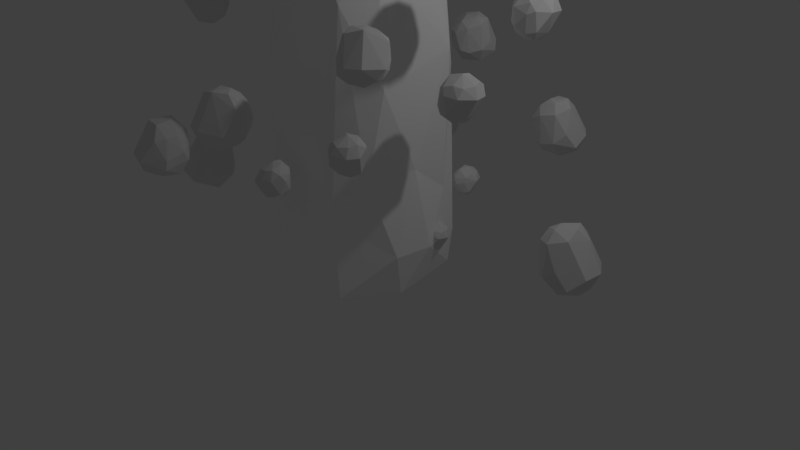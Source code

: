 # Source: totem.blend  (saved by Blender 2.79.0; exported with 4.5.12 LTS)
import bpy
from mathutils import Matrix  # noqa: F401  (used for matrix-valued properties, if any)

bpy.ops.wm.read_factory_settings(use_empty=True)
scene = bpy.context.scene
scene.name = 'Scene'

# ---- collections
col_collection_1 = bpy.data.collections.new('Collection 1'); scene.collection.children.link(col_collection_1)

# ---- materials (node trees are filled in below, after node groups)
mat_totem_satellite = bpy.data.materials.new('totem satellite')
mat_totem_satellite.alpha_threshold = 0.0
mat_totem_satellite.use_transparent_shadow = False
mat_totem_satellite.roughness = 0.5
mat_totem = bpy.data.materials.new('totem')
mat_totem.alpha_threshold = 0.0
mat_totem.use_transparent_shadow = False
mat_totem.diffuse_color = (1.0, 1.0, 1.0, 1.0)
mat_totem.roughness = 0.5
mat_totem.specular_intensity = 1.0
mat_totem.line_color = (0.0, 0.0, 0.0, 1.0)

# ---- material node trees

# ---- world
world_world = bpy.data.worlds.new('World'); scene.world = world_world
world_world.color = (0.05088, 0.05088, 0.05088)
world_world.use_sun_shadow = False
world_world.sun_shadow_jitter_overblur = 0.0
world_world.cycles.sampling_method = 'MANUAL'

# ---- cameras
cam_camera = bpy.data.cameras.new('Camera')
cam_camera.clip_end = 100.0
cam_camera.lens = 35.0
cam_camera.sensor_width = 32.0
cam_camera.sensor_height = 18.0
cam_camera.ortho_scale = 7.314
cam_camera.dof.focus_distance = 0.0
cam_camera.dof.aperture_fstop = 128.0

# ---- lights
light_lamp = bpy.data.lights.new('Lamp', 'POINT')
light_lamp.transmission_factor = 0.0
light_lamp.cutoff_distance = 30.0
light_lamp.energy = 100.0
light_lamp.shadow_buffer_clip_start = 1.001
light_lamp.shadow_soft_size = 0.1
light_lamp.shadow_maximum_resolution = 0.006
light_lamp.use_absolute_resolution = True

# ---- meshes
me_icosphere_001 = bpy.data.meshes.new('Icosphere.001')
me_icosphere_001.from_pydata([(2.824, -0.3736, -0.2176), (2.957, 0.271, -0.1037), (2.992, -0.2753, -0.07666), (2.49, 0.0526, -0.3716), (2.656, -0.2019, -0.3874), (2.722, -0.01536, -0.4207), (2.788, 0.2334, -0.2886), (2.981, -0.06755, -0.273), (2.944, 0.1523, -0.2582), (2.907, -0.2223, -0.3078), (2.544, -0.1655, 0.3691), (2.709, 0.1721, 0.3587), (2.396, 0.02903, 0.2776), (2.744, -0.2569, 0.3176), (2.818, -0.008538, 0.3797), (2.544, 0.02444, 0.3762), (2.737, 0.3301, 0.1941), (2.333, -0.01128, -0.1771), (2.357, 0.1447, -0.1415), (2.323, 0.08491, 0.09071), (2.614, 0.35, -0.07441), (2.586, 0.3145, 0.215), (2.637, 0.3241, -0.2121), (2.396, 0.2356, 0.001598), (2.454, 0.228, 0.2204), (2.393, -0.1416, -0.2167), (2.67, -0.3777, -0.0195), (2.367, -0.111, 0.1872), (3.07, -0.03979, -0.07363), (2.515, -0.3247, -0.1572), (2.519, -0.2919, 0.244), (-2.824, 0.3736, -0.2176), (-2.957, -0.271, -0.1037), (-2.992, 0.2753, -0.07666), (-2.49, -0.0526, -0.3716), (-2.656, 0.2019, -0.3874), (-2.722, 0.01536, -0.4207), (-2.788, -0.2334, -0.2886), (-2.981, 0.06755, -0.273), (-2.944, -0.1523, -0.2582), (-2.907, 0.2223, -0.3078), (-2.705, -0.3543, -0.1237), (-2.544, 0.1655, 0.3691), (-2.709, -0.1721, 0.3587), (-2.405, -0.03007, 0.2884), (-2.744, 0.2569, 0.3176), (-2.766, 0.06299, 0.3943), (-2.544, -0.02444, 0.3762), (-2.737, -0.3301, 0.1941), (-2.333, 0.01128, -0.1771), (-2.567, -0.3314, -0.07173), (-2.357, -0.1447, -0.1415), (-2.323, -0.08588, 0.09046), (-2.617, -0.2938, -0.2416), (-2.569, -0.3038, 0.2304), (-2.393, -0.2237, 0.1358), (-2.393, 0.1416, -0.2167), (-2.67, 0.3777, -0.0195), (-2.367, 0.111, 0.1872), (-2.895, -0.003403, 0.2587), (-3.07, 0.03979, -0.07363), (-2.515, 0.3247, -0.1572), (-2.519, 0.2919, 0.244), (2.111, 1.42, 0.694), (1.818, 1.93, 0.7958), (2.164, 1.585, 0.8199), (1.635, 1.508, 0.5565), (1.896, 1.435, 0.5424), (1.831, 1.6, 0.5126), (1.728, 1.805, 0.6307), (2.035, 1.718, 0.6446), (1.88, 1.843, 0.6577), (2.077, 1.571, 0.6134), (1.8, 1.394, 1.218), (1.711, 1.717, 1.209), (1.586, 1.436, 1.136), (1.988, 1.451, 1.172), (1.89, 1.66, 1.227), (1.688, 1.521, 1.224), (1.636, 1.84, 1.062), (1.568, 1.372, 0.7302), (1.491, 1.491, 0.762), (1.504, 1.43, 0.9693), (1.542, 1.78, 0.8219), (1.545, 1.74, 1.08), (1.573, 1.776, 0.6989), (1.464, 1.575, 0.8898), (1.507, 1.604, 1.085), (1.685, 1.32, 0.6948), (2.01, 1.326, 0.8709), (1.649, 1.325, 1.055), (2.078, 1.789, 0.8226), (1.875, 1.27, 0.748), (1.858, 1.294, 1.106), (-2.111, -1.42, 0.694), (-1.818, -1.93, 0.7958), (-2.164, -1.585, 0.8199), (-1.635, -1.508, 0.5565), (-1.896, -1.435, 0.5424), (-1.831, -1.6, 0.5126), (-1.728, -1.805, 0.6307), (-2.035, -1.718, 0.6446), (-1.88, -1.843, 0.6577), (-2.077, -1.571, 0.6134), (-1.6, -1.837, 0.7779), (-1.8, -1.394, 1.218), (-1.711, -1.717, 1.209), (-1.592, -1.442, 1.146), (-1.988, -1.451, 1.172), (-1.888, -1.593, 1.24), (-1.688, -1.521, 1.224), (-1.636, -1.84, 1.062), (-1.568, -1.372, 0.7302), (-1.522, -1.74, 0.8243), (-1.491, -1.491, 0.762), (-1.503, -1.431, 0.9691), (-1.578, -1.744, 0.6726), (-1.539, -1.722, 1.094), (-1.469, -1.565, 1.01), (-1.685, -1.32, 0.6948), (-2.01, -1.326, 0.8709), (-1.649, -1.325, 1.055), (-1.935, -1.714, 1.119), (-2.078, -1.789, 0.8226), (-1.875, -1.27, 0.748), (-1.858, -1.294, 1.106), (0.5725, 2.198, 1.508), (0.07536, 2.366, 1.599), (0.511, 2.34, 1.62), (0.2025, 1.976, 1.385), (0.42, 2.082, 1.373), (0.279, 2.153, 1.346), (0.08857, 2.229, 1.451), (0.3457, 2.353, 1.464), (0.168, 2.345, 1.476), (0.4609, 2.279, 1.436), (0.3803, 1.997, 1.976), (0.1294, 2.16, 1.968), (0.2119, 1.899, 1.903), (0.4722, 2.146, 1.935), (0.2829, 2.229, 1.984), (0.23, 2.016, 1.981), (0.007121, 2.199, 1.836), (0.2376, 1.845, 1.54), (0.1165, 1.879, 1.569), (0.1605, 1.846, 1.754), (-0.02075, 2.103, 1.622), (0.004624, 2.077, 1.853), (0.001961, 2.118, 1.512), (0.04842, 1.919, 1.683), (0.06011, 1.964, 1.857), (0.3466, 1.88, 1.509), (0.5606, 2.076, 1.666), (0.3198, 1.862, 1.831), (0.3324, 2.426, 1.623), (0.5034, 1.958, 1.556), (0.4778, 1.964, 1.876), (-0.5725, -2.198, 1.508), (-0.07536, -2.366, 1.599), (-0.511, -2.34, 1.62), (-0.2025, -1.976, 1.385), (-0.42, -2.082, 1.373), (-0.279, -2.153, 1.346), (-0.08857, -2.229, 1.451), (-0.3457, -2.353, 1.464), (-0.168, -2.345, 1.476), (-0.4609, -2.279, 1.436), (0.01524, -2.175, 1.583), (-0.3803, -1.997, 1.976), (-0.1294, -2.16, 1.968), (-0.212, -1.906, 1.912), (-0.4722, -2.146, 1.935), (-0.3209, -2.183, 1.996), (-0.23, -2.016, 1.981), (-0.007121, -2.199, 1.836), (-0.2376, -1.845, 1.54), (0.01064, -2.064, 1.624), (-0.1165, -1.879, 1.569), (-0.1597, -1.846, 1.754), (-0.02402, -2.1, 1.489), (-0.01142, -2.063, 1.865), (-0.05759, -1.916, 1.79), (-0.3466, -1.88, 1.509), (-0.5606, -2.076, 1.666), (-0.3198, -1.862, 1.831), (-0.2811, -2.291, 1.888), (-0.3324, -2.426, 1.623), (-0.5034, -1.958, 1.556), (-0.4778, -1.964, 1.876), (-0.9169, 1.809, 2.235), (-1.349, 1.628, 2.316), (-1.042, 1.868, 2.335), (-1.033, 1.442, 2.125), (-0.9499, 1.641, 2.114), (-1.086, 1.605, 2.09), (-1.259, 1.544, 2.184), (-1.16, 1.778, 2.196), (-1.274, 1.668, 2.206), (-1.039, 1.797, 2.171), (-0.9263, 1.561, 2.653), (-1.191, 1.522, 2.645), (-0.9812, 1.396, 2.588), (-0.953, 1.715, 2.616), (-1.129, 1.658, 2.66), (-1.038, 1.485, 2.658), (-1.295, 1.475, 2.528), (-0.9321, 1.375, 2.264), (-1.033, 1.326, 2.289), (-0.9844, 1.33, 2.454), (-1.257, 1.395, 2.337), (-1.225, 1.393, 2.543), (-1.251, 1.418, 2.239), (-1.103, 1.313, 2.391), (-1.121, 1.35, 2.547), (-0.8797, 1.463, 2.236), (-0.8525, 1.72, 2.376), (-0.8872, 1.435, 2.523), (-1.212, 1.82, 2.337), (-0.821, 1.608, 2.278), (-0.8419, 1.597, 2.564), (0.9169, -1.809, 2.235), (1.349, -1.628, 2.316), (1.042, -1.868, 2.335), (1.033, -1.442, 2.125), (0.9499, -1.641, 2.114), (1.086, -1.605, 2.09), (1.259, -1.544, 2.184), (1.16, -1.778, 2.196), (1.274, -1.668, 2.206), (1.039, -1.797, 2.171), (1.297, -1.446, 2.302), (0.9263, -1.561, 2.653), (1.191, -1.522, 2.645), (0.9854, -1.401, 2.595), (0.953, -1.715, 2.616), (1.076, -1.65, 2.671), (1.038, -1.485, 2.658), (1.295, -1.475, 2.528), (0.9321, -1.375, 2.264), (1.228, -1.375, 2.339), (1.033, -1.326, 2.289), (0.985, -1.33, 2.454), (1.226, -1.419, 2.218), (1.212, -1.387, 2.554), (1.094, -1.316, 2.487), (0.8797, -1.463, 2.236), (0.8525, -1.72, 2.376), (0.8872, -1.435, 2.523), (1.167, -1.699, 2.574), (1.212, -1.82, 2.337), (0.821, -1.608, 2.278), (0.8419, -1.597, 2.564), (-1.683, 0.6685, 2.884), (-1.865, 0.2915, 2.956), (-1.802, 0.6338, 2.974), (-1.544, 0.3539, 2.786), (-1.606, 0.5364, 2.776), (-1.676, 0.4318, 2.755), (-1.755, 0.2886, 2.839), (-1.828, 0.5041, 2.849), (-1.839, 0.3628, 2.858), (-1.758, 0.5881, 2.827), (-1.543, 0.4967, 3.257), (-1.697, 0.3141, 3.25), (-1.482, 0.3538, 3.199), (-1.652, 0.584, 3.224), (-1.736, 0.4423, 3.264), (-1.572, 0.3796, 3.262), (-1.739, 0.2211, 3.146), (-1.437, 0.3689, 2.91), (-1.476, 0.2764, 2.932), (-1.445, 0.3079, 3.08), (-1.666, 0.1897, 2.975), (-1.643, 0.2073, 3.159), (-1.676, 0.2092, 2.888), (-1.514, 0.2264, 3.023), (-1.548, 0.2401, 3.162), (-1.454, 0.4586, 2.885), (-1.588, 0.6471, 3.01), (-1.442, 0.4356, 3.141), (-1.887, 0.5008, 2.976), (-1.5, 0.5903, 2.922), (-1.508, 0.5707, 3.177), (1.683, -0.6685, 2.884), (1.865, -0.2915, 2.956), (1.802, -0.6338, 2.974), (1.544, -0.3539, 2.786), (1.606, -0.5364, 2.776), (1.676, -0.4318, 2.755), (1.755, -0.2886, 2.839), (1.828, -0.5041, 2.849), (1.839, -0.3628, 2.858), (1.758, -0.5881, 2.827), (1.723, -0.2012, 2.944), (1.543, -0.4967, 3.257), (1.697, -0.3141, 3.25), (1.488, -0.3546, 3.206), (1.652, -0.584, 3.224), (1.696, -0.4679, 3.273), (1.572, -0.3796, 3.262), (1.739, -0.2211, 3.146), (1.437, -0.3689, 2.91), (1.634, -0.1939, 2.977), (1.476, -0.2764, 2.932), (1.445, -0.3074, 3.08), (1.659, -0.2248, 2.869), (1.631, -0.2112, 3.169), (1.51, -0.2334, 3.109), (1.454, -0.4586, 2.885), (1.588, -0.6471, 3.01), (1.442, -0.4356, 3.141), (1.786, -0.447, 3.187), (1.887, -0.5008, 2.976), (1.5, -0.5903, 2.922), (1.508, -0.5707, 3.177), (-1.522, -0.5482, 3.464), (-1.42, -0.9077, 3.528), (-1.58, -0.6414, 3.544), (-1.242, -0.676, 3.376), (-1.392, -0.5908, 3.367), (-1.377, -0.7022, 3.348), (-1.345, -0.8449, 3.423), (-1.521, -0.7435, 3.432), (-1.445, -0.8446, 3.441), (-1.524, -0.6462, 3.412), (-1.326, -0.58, 3.797), (-1.321, -0.7932, 3.791), (-1.201, -0.6396, 3.745), (-1.451, -0.586, 3.767), (-1.423, -0.7305, 3.803), (-1.277, -0.6758, 3.801), (-1.294, -0.8804, 3.697), (-1.179, -0.6028, 3.487), (-1.151, -0.6877, 3.507), (-1.149, -0.6486, 3.639), (-1.227, -0.8583, 3.545), (-1.222, -0.8332, 3.709), (-1.245, -0.8511, 3.467), (-1.147, -0.7438, 3.588), (-1.178, -0.755, 3.712), (-1.244, -0.5528, 3.464), (-1.445, -0.5059, 3.576), (-1.223, -0.5614, 3.693), (-1.559, -0.7807, 3.545), (-1.353, -0.4921, 3.498), (-1.346, -0.5097, 3.726), (1.522, 0.5482, 3.464), (1.42, 0.9077, 3.528), (1.58, 0.6414, 3.544), (1.242, 0.676, 3.376), (1.392, 0.5908, 3.367), (1.377, 0.7022, 3.348), (1.345, 0.8449, 3.423), (1.521, 0.7435, 3.432), (1.445, 0.8446, 3.441), (1.524, 0.6462, 3.412), (1.272, 0.8842, 3.517), (1.326, 0.58, 3.797), (1.321, 0.7932, 3.791), (1.205, 0.6425, 3.751), (1.451, 0.586, 3.767), (1.411, 0.6896, 3.811), (1.277, 0.6758, 3.801), (1.294, 0.8804, 3.697), (1.179, 0.6028, 3.487), (1.208, 0.8367, 3.546), (1.151, 0.6877, 3.507), (1.149, 0.6491, 3.638), (1.243, 0.8308, 3.45), (1.216, 0.8232, 3.718), (1.149, 0.737, 3.664), (1.244, 0.5528, 3.464), (1.445, 0.5059, 3.576), (1.223, 0.5614, 3.693), (1.459, 0.7567, 3.734), (1.559, 0.7807, 3.545), (1.353, 0.4921, 3.498), (1.346, 0.5097, 3.726), (-0.694, -1.267, 3.981), (-0.4135, -1.447, 4.039), (-0.6781, -1.364, 4.053), (-0.4313, -1.187, 3.903), (-0.5819, -1.218, 3.895), (-0.5059, -1.284, 3.878), (-0.4004, -1.361, 3.945), (-0.578, -1.397, 3.953), (-0.4673, -1.419, 3.961), (-0.6377, -1.334, 3.935), (-0.5442, -1.172, 4.279), (-0.4149, -1.312, 4.273), (-0.4253, -1.138, 4.232), (-0.6241, -1.25, 4.252), (-0.5202, -1.33, 4.284), (-0.4545, -1.207, 4.282), (-0.3454, -1.354, 4.19), (-0.4327, -1.101, 4.002), (-0.3633, -1.141, 4.02), (-0.3853, -1.113, 4.137), (-0.3134, -1.3, 4.054), (-0.3251, -1.28, 4.2), (-0.3298, -1.306, 3.984), (-0.3276, -1.176, 4.092), (-0.3417, -1.202, 4.203), (-0.5053, -1.105, 3.982), (-0.6677, -1.193, 4.082), (-0.4861, -1.099, 4.186), (-0.5812, -1.444, 4.054), (-0.6141, -1.129, 4.012), (-0.5994, -1.137, 4.215), (0.694, 1.267, 3.981), (0.4135, 1.447, 4.039), (0.6781, 1.364, 4.053), (0.4313, 1.187, 3.903), (0.5819, 1.218, 3.895), (0.5059, 1.284, 3.878), (0.4004, 1.361, 3.945), (0.578, 1.397, 3.953), (0.4673, 1.419, 3.961), (0.6377, 1.334, 3.935), (0.328, 1.344, 4.029), (0.5442, 1.172, 4.279), (0.4149, 1.312, 4.273), (0.4264, 1.142, 4.238), (0.6241, 1.25, 4.252), (0.5364, 1.296, 4.291), (0.4545, 1.207, 4.282), (0.3454, 1.354, 4.19), (0.4327, 1.101, 4.002), (0.3136, 1.274, 4.055), (0.3633, 1.141, 4.02), (0.3849, 1.114, 4.137), (0.3406, 1.291, 3.969), (0.327, 1.27, 4.208), (0.3327, 1.172, 4.16), (0.5053, 1.105, 3.982), (0.6677, 1.193, 4.082), (0.4861, 1.099, 4.186), (0.5287, 1.369, 4.223), (0.5812, 1.444, 4.054), (0.6141, 1.129, 4.012), (0.5994, 1.137, 4.215), (0.2846, -1.258, 4.443), (0.5791, -1.213, 4.495), (0.3527, -1.313, 4.507), (0.4132, -1.049, 4.374), (0.3311, -1.159, 4.366), (0.4207, -1.158, 4.351), (0.5367, -1.147, 4.411), (0.4392, -1.276, 4.418), (0.5267, -1.226, 4.425), (0.3619, -1.269, 4.402), (0.329, -1.106, 4.709), (0.4982, -1.123, 4.704), (0.3884, -1.013, 4.667), (0.3215, -1.205, 4.686), (0.4386, -1.198, 4.714), (0.4097, -1.076, 4.712), (0.5698, -1.111, 4.63), (0.3614, -0.9924, 4.462), (0.4314, -0.978, 4.478), (0.4006, -0.9728, 4.583), (0.5589, -1.055, 4.508), (0.5395, -1.049, 4.639), (0.5514, -1.069, 4.446), (0.4762, -0.9805, 4.543), (0.4819, -1.006, 4.642), (0.3155, -1.038, 4.444), (0.2587, -1.193, 4.533), (0.3244, -1.022, 4.627), (0.465, -1.31, 4.508), (0.2568, -1.119, 4.471), (0.2714, -1.115, 4.652), (-0.2846, 1.258, 4.443), (-0.5791, 1.213, 4.495), (-0.3527, 1.313, 4.507), (-0.4132, 1.049, 4.374), (-0.3311, 1.159, 4.366), (-0.4207, 1.158, 4.351), (-0.5367, 1.147, 4.411), (-0.4392, 1.276, 4.418), (-0.5267, 1.226, 4.425), (-0.3619, 1.269, 4.402), (-0.575, 1.093, 4.486), (-0.329, 1.106, 4.709), (-0.4982, 1.123, 4.704), (-0.3903, 1.017, 4.672), (-0.3215, 1.205, 4.686), (-0.4074, 1.184, 4.72), (-0.4097, 1.076, 4.712), (-0.5698, 1.111, 4.63), (-0.3614, 0.9924, 4.462), (-0.5436, 1.038, 4.509), (-0.4314, 0.978, 4.478), (-0.401, 0.9728, 4.583), (-0.5356, 1.065, 4.432), (-0.5322, 1.043, 4.646), (-0.4706, 0.9811, 4.603), (-0.3155, 1.038, 4.444), (-0.2587, 1.193, 4.533), (-0.3244, 1.022, 4.627), (-0.4558, 1.229, 4.659), (-0.465, 1.31, 4.508), (-0.2568, 1.119, 4.471), (-0.2714, 1.115, 4.652), (0.9342, -0.6733, 4.856), (1.105, -0.4691, 4.902), (1.013, -0.6703, 4.913), (0.8969, -0.4577, 4.794), (0.907, -0.5799, 4.787), (0.9665, -0.5262, 4.774), (1.038, -0.4502, 4.827), (1.049, -0.5943, 4.834), (1.077, -0.5089, 4.84), (0.9928, -0.6353, 4.819), (0.8742, -0.5455, 5.093), (0.9975, -0.4569, 5.089), (0.8589, -0.4481, 5.056), (0.9279, -0.6163, 5.072), (1.002, -0.542, 5.097), (0.9106, -0.4779, 5.096), (1.038, -0.4061, 5.022), (0.8287, -0.4503, 4.872), (0.8669, -0.3993, 4.887), (0.8433, -0.414, 4.981), (0.9979, -0.3754, 4.914), (0.9812, -0.3827, 5.031), (1.001, -0.3889, 4.858), (0.8984, -0.3745, 4.945), (0.9174, -0.3882, 5.033), (0.8251, -0.5082, 4.856), (0.8786, -0.6453, 4.936), (0.8217, -0.4923, 5.02), (1.086, -0.6015, 4.914), (0.8333, -0.5966, 4.88), (0.841, -0.5857, 5.043), (-0.9342, 0.6733, 4.856), (-1.105, 0.4691, 4.902), (-1.013, 0.6703, 4.913), (-0.8969, 0.4577, 4.794), (-0.907, 0.5799, 4.787), (-0.9665, 0.5262, 4.774), (-1.038, 0.4502, 4.827), (-1.049, 0.5943, 4.834), (-1.077, 0.5089, 4.84), (-0.9928, 0.6353, 4.819), (-1.031, 0.3913, 4.894), (-0.8742, 0.5455, 5.093), (-0.9975, 0.4569, 5.089), (-0.8623, 0.4494, 5.06), (-0.9279, 0.6163, 5.072), (-0.9729, 0.5515, 5.103), (-0.9106, 0.4779, 5.096), (-1.038, 0.4061, 5.022), (-0.8287, 0.4503, 4.872), (-0.9776, 0.373, 4.915), (-0.8669, 0.3993, 4.887), (-0.8436, 0.4137, 4.98), (-0.9882, 0.396, 4.846), (-0.9729, 0.3832, 5.037), (-0.8951, 0.3782, 4.999), (-0.8251, 0.5082, 4.856), (-0.8786, 0.6453, 4.936), (-0.8217, 0.4923, 5.02), (-1.032, 0.5526, 5.048), (-1.086, 0.6015, 4.914), (-0.8333, 0.5966, 4.88), (-0.841, 0.5857, 5.043), (1.023, 0.1019, 5.224), (1.016, 0.3394, 5.266), (1.074, 0.1503, 5.275), (0.8707, 0.2241, 5.169), (0.9498, 0.1484, 5.163), (0.9578, 0.2194, 5.151), (0.9604, 0.3123, 5.199), (1.053, 0.2225, 5.204), (1.022, 0.2966, 5.21), (1.04, 0.162, 5.192), (0.9075, 0.1519, 5.436), (0.9376, 0.2841, 5.432), (0.8396, 0.2081, 5.403), (0.9853, 0.1363, 5.418), (0.9907, 0.2297, 5.44), (0.8919, 0.2187, 5.439), (0.9346, 0.342, 5.373), (0.8207, 0.1887, 5.239), (0.8162, 0.2455, 5.252), (0.8091, 0.2216, 5.336), (0.8897, 0.3389, 5.276), (0.8828, 0.3241, 5.381), (0.8997, 0.3316, 5.226), (0.8226, 0.2807, 5.304), (0.8434, 0.2828, 5.383), (0.8526, 0.1479, 5.225), (0.9694, 0.0878, 5.296), (0.8409, 0.1565, 5.371), (1.082, 0.2396, 5.276), (0.9104, 0.09356, 5.246), (0.9091, 0.1054, 5.391), (-1.023, -0.1019, 5.224), (-1.016, -0.3394, 5.266), (-1.074, -0.1503, 5.275), (-0.8707, -0.2241, 5.169), (-0.9498, -0.1484, 5.163), (-0.9578, -0.2194, 5.151), (-0.9604, -0.3123, 5.199), (-1.053, -0.2225, 5.204), (-1.022, -0.2966, 5.21), (-1.04, -0.162, 5.192), (-0.9212, -0.3479, 5.258), (-0.9075, -0.1519, 5.436), (-0.9376, -0.2841, 5.432), (-0.8427, -0.2092, 5.407), (-0.9853, -0.1363, 5.418), (-0.9771, -0.2063, 5.445), (-0.8919, -0.2187, 5.439), (-0.9346, -0.342, 5.373), (-0.8207, -0.1887, 5.239), (-0.8747, -0.3285, 5.277), (-0.8162, -0.2455, 5.252), (-0.8091, -0.222, 5.336), (-0.8954, -0.3194, 5.216), (-0.8776, -0.3189, 5.386), (-0.8225, -0.2762, 5.352), (-0.8526, -0.1479, 5.225), (-0.9694, -0.0878, 5.296), (-0.8409, -0.1565, 5.371), (-1.017, -0.2403, 5.396), (-1.082, -0.2396, 5.276), (-0.9104, -0.09356, 5.246), (-0.9091, -0.1054, 5.391)], [], [(9, 2, 0), (10, 14, 15), (14, 13, 2), (14, 28, 1), (2, 13, 0), (6, 8, 5), (7, 8, 28), (27, 12, 19), (9, 5, 7), (28, 14, 2), (21, 11, 16), (14, 1, 16), (2, 7, 28), (25, 29, 27), (17, 27, 19), (5, 3, 6), (22, 6, 3), (6, 1, 8), (5, 9, 4), (18, 19, 23), (1, 28, 8), (20, 16, 1), (2, 9, 7), (1, 22, 20), (6, 22, 1), (24, 11, 21), (16, 20, 21), (14, 16, 11), (24, 15, 11), (22, 18, 23), (19, 18, 17), (19, 24, 23), (20, 22, 23), (3, 18, 22), (3, 17, 18), (13, 10, 30), (15, 12, 10), (15, 14, 11), (5, 8, 7), (14, 10, 13), (12, 27, 10), (10, 27, 30), (21, 20, 23), (15, 24, 12), (19, 12, 24), (23, 24, 21), (17, 3, 25), (4, 3, 5), (4, 25, 3), (25, 4, 29), (0, 4, 9), (13, 26, 0), (4, 0, 29), (13, 30, 26), (26, 30, 29), (27, 29, 30), (17, 25, 27), (29, 0, 26), (40, 33, 31), (42, 46, 47), (59, 45, 33), (59, 60, 32), (33, 45, 31), (37, 39, 36), (38, 39, 60), (40, 36, 38), (60, 59, 33), (46, 59, 43), (54, 43, 48), (59, 32, 48), (33, 38, 60), (56, 61, 58), (49, 58, 52), (36, 34, 37), (53, 37, 34), (41, 37, 53), (37, 32, 39), (52, 58, 44), (36, 40, 35), (51, 52, 55), (32, 60, 39), (41, 48, 32), (33, 40, 38), (37, 41, 32), (48, 41, 54), (59, 48, 43), (54, 47, 43), (54, 41, 50), (50, 51, 55), (53, 51, 50), (52, 51, 49), (50, 41, 53), (34, 51, 53), (34, 49, 51), (45, 59, 46), (45, 42, 62), (44, 47, 54), (47, 44, 42), (47, 46, 43), (36, 39, 38), (46, 42, 45), (44, 58, 42), (42, 58, 62), (54, 50, 55), (44, 55, 52), (55, 44, 54), (49, 34, 56), (35, 34, 36), (35, 56, 34), (56, 35, 61), (31, 35, 40), (45, 57, 31), (35, 31, 61), (45, 62, 57), (57, 62, 61), (58, 61, 62), (49, 56, 58), (61, 31, 57), (72, 65, 63), (73, 77, 78), (77, 76, 65), (77, 91, 64), (65, 76, 63), (69, 71, 68), (70, 71, 91), (90, 75, 82), (72, 68, 70), (91, 77, 65), (84, 74, 79), (77, 64, 79), (65, 70, 91), (88, 92, 90), (80, 90, 82), (68, 66, 69), (85, 69, 66), (69, 64, 71), (68, 72, 67), (81, 82, 86), (64, 91, 71), (83, 79, 64), (65, 72, 70), (64, 85, 83), (69, 85, 64), (87, 74, 84), (79, 83, 84), (77, 79, 74), (87, 78, 74), (85, 81, 86), (82, 81, 80), (82, 87, 86), (83, 85, 86), (66, 81, 85), (66, 80, 81), (76, 73, 93), (78, 75, 73), (78, 77, 74), (68, 71, 70), (77, 73, 76), (75, 90, 73), (73, 90, 93), (84, 83, 86), (78, 87, 75), (82, 75, 87), (86, 87, 84), (80, 66, 88), (67, 66, 68), (67, 88, 66), (88, 67, 92), (63, 67, 72), (76, 89, 63), (67, 63, 92), (76, 93, 89), (89, 93, 92), (90, 92, 93), (80, 88, 90), (92, 63, 89), (103, 96, 94), (105, 109, 110), (122, 108, 96), (122, 123, 95), (96, 108, 94), (100, 102, 99), (101, 102, 123), (103, 99, 101), (123, 122, 96), (109, 122, 106), (117, 106, 111), (122, 95, 111), (96, 101, 123), (119, 124, 121), (112, 121, 115), (99, 97, 100), (116, 100, 97), (104, 100, 116), (100, 95, 102), (115, 121, 107), (99, 103, 98), (114, 115, 118), (95, 123, 102), (104, 111, 95), (96, 103, 101), (100, 104, 95), (111, 104, 117), (122, 111, 106), (117, 110, 106), (117, 104, 113), (113, 114, 118), (116, 114, 113), (115, 114, 112), (113, 104, 116), (97, 114, 116), (97, 112, 114), (108, 122, 109), (108, 105, 125), (107, 110, 117), (110, 107, 105), (110, 109, 106), (99, 102, 101), (109, 105, 108), (107, 121, 105), (105, 121, 125), (117, 113, 118), (107, 118, 115), (118, 107, 117), (112, 97, 119), (98, 97, 99), (98, 119, 97), (119, 98, 124), (94, 98, 103), (108, 120, 94), (98, 94, 124), (108, 125, 120), (120, 125, 124), (121, 124, 125), (112, 119, 121), (124, 94, 120), (135, 128, 126), (136, 140, 141), (140, 139, 128), (140, 154, 127), (128, 139, 126), (132, 134, 131), (133, 134, 154), (153, 138, 145), (135, 131, 133), (154, 140, 128), (147, 137, 142), (140, 127, 142), (128, 133, 154), (151, 155, 153), (143, 153, 145), (131, 129, 132), (148, 132, 129), (132, 127, 134), (131, 135, 130), (144, 145, 149), (127, 154, 134), (146, 142, 127), (128, 135, 133), (127, 148, 146), (132, 148, 127), (150, 137, 147), (142, 146, 147), (140, 142, 137), (150, 141, 137), (148, 144, 149), (145, 144, 143), (145, 150, 149), (146, 148, 149), (129, 144, 148), (129, 143, 144), (139, 136, 156), (141, 138, 136), (141, 140, 137), (131, 134, 133), (140, 136, 139), (138, 153, 136), (136, 153, 156), (147, 146, 149), (141, 150, 138), (145, 138, 150), (149, 150, 147), (143, 129, 151), (130, 129, 131), (130, 151, 129), (151, 130, 155), (126, 130, 135), (139, 152, 126), (130, 126, 155), (139, 156, 152), (152, 156, 155), (153, 155, 156), (143, 151, 153), (155, 126, 152), (166, 159, 157), (168, 172, 173), (185, 171, 159), (185, 186, 158), (159, 171, 157), (163, 165, 162), (164, 165, 186), (166, 162, 164), (186, 185, 159), (172, 185, 169), (180, 169, 174), (185, 158, 174), (159, 164, 186), (182, 187, 184), (175, 184, 178), (162, 160, 163), (179, 163, 160), (167, 163, 179), (163, 158, 165), (178, 184, 170), (162, 166, 161), (177, 178, 181), (158, 186, 165), (167, 174, 158), (159, 166, 164), (163, 167, 158), (174, 167, 180), (185, 174, 169), (180, 173, 169), (180, 167, 176), (176, 177, 181), (179, 177, 176), (178, 177, 175), (176, 167, 179), (160, 177, 179), (160, 175, 177), (171, 185, 172), (171, 168, 188), (170, 173, 180), (173, 170, 168), (173, 172, 169), (162, 165, 164), (172, 168, 171), (170, 184, 168), (168, 184, 188), (180, 176, 181), (170, 181, 178), (181, 170, 180), (175, 160, 182), (161, 160, 162), (161, 182, 160), (182, 161, 187), (157, 161, 166), (171, 183, 157), (161, 157, 187), (171, 188, 183), (183, 188, 187), (184, 187, 188), (175, 182, 184), (187, 157, 183), (198, 191, 189), (199, 203, 204), (203, 202, 191), (203, 217, 190), (191, 202, 189), (195, 197, 194), (196, 197, 217), (216, 201, 208), (198, 194, 196), (217, 203, 191), (210, 200, 205), (203, 190, 205), (191, 196, 217), (214, 218, 216), (206, 216, 208), (194, 192, 195), (211, 195, 192), (195, 190, 197), (194, 198, 193), (207, 208, 212), (190, 217, 197), (209, 205, 190), (191, 198, 196), (190, 211, 209), (195, 211, 190), (213, 200, 210), (205, 209, 210), (203, 205, 200), (213, 204, 200), (211, 207, 212), (208, 207, 206), (208, 213, 212), (209, 211, 212), (192, 207, 211), (192, 206, 207), (202, 199, 219), (204, 201, 199), (204, 203, 200), (194, 197, 196), (203, 199, 202), (201, 216, 199), (199, 216, 219), (210, 209, 212), (204, 213, 201), (208, 201, 213), (212, 213, 210), (206, 192, 214), (193, 192, 194), (193, 214, 192), (214, 193, 218), (189, 193, 198), (202, 215, 189), (193, 189, 218), (202, 219, 215), (215, 219, 218), (216, 218, 219), (206, 214, 216), (218, 189, 215), (229, 222, 220), (231, 235, 236), (248, 234, 222), (248, 249, 221), (222, 234, 220), (226, 228, 225), (227, 228, 249), (229, 225, 227), (249, 248, 222), (235, 248, 232), (243, 232, 237), (248, 221, 237), (222, 227, 249), (245, 250, 247), (238, 247, 241), (225, 223, 226), (242, 226, 223), (230, 226, 242), (226, 221, 228), (241, 247, 233), (225, 229, 224), (240, 241, 244), (221, 249, 228), (230, 237, 221), (222, 229, 227), (226, 230, 221), (237, 230, 243), (248, 237, 232), (243, 236, 232), (243, 230, 239), (239, 240, 244), (242, 240, 239), (241, 240, 238), (239, 230, 242), (223, 240, 242), (223, 238, 240), (234, 248, 235), (234, 231, 251), (233, 236, 243), (236, 233, 231), (236, 235, 232), (225, 228, 227), (235, 231, 234), (233, 247, 231), (231, 247, 251), (243, 239, 244), (233, 244, 241), (244, 233, 243), (238, 223, 245), (224, 223, 225), (224, 245, 223), (245, 224, 250), (220, 224, 229), (234, 246, 220), (224, 220, 250), (234, 251, 246), (246, 251, 250), (247, 250, 251), (238, 245, 247), (250, 220, 246), (261, 254, 252), (262, 266, 267), (266, 265, 254), (266, 280, 253), (254, 265, 252), (258, 260, 257), (259, 260, 280), (279, 264, 271), (261, 257, 259), (280, 266, 254), (273, 263, 268), (266, 253, 268), (254, 259, 280), (277, 281, 279), (269, 279, 271), (257, 255, 258), (274, 258, 255), (258, 253, 260), (257, 261, 256), (270, 271, 275), (253, 280, 260), (272, 268, 253), (254, 261, 259), (253, 274, 272), (258, 274, 253), (276, 263, 273), (268, 272, 273), (266, 268, 263), (276, 267, 263), (274, 270, 275), (271, 270, 269), (271, 276, 275), (272, 274, 275), (255, 270, 274), (255, 269, 270), (265, 262, 282), (267, 264, 262), (267, 266, 263), (257, 260, 259), (266, 262, 265), (264, 279, 262), (262, 279, 282), (273, 272, 275), (267, 276, 264), (271, 264, 276), (275, 276, 273), (269, 255, 277), (256, 255, 257), (256, 277, 255), (277, 256, 281), (252, 256, 261), (265, 278, 252), (256, 252, 281), (265, 282, 278), (278, 282, 281), (279, 281, 282), (269, 277, 279), (281, 252, 278), (292, 285, 283), (294, 298, 299), (311, 297, 285), (311, 312, 284), (285, 297, 283), (289, 291, 288), (290, 291, 312), (292, 288, 290), (312, 311, 285), (298, 311, 295), (306, 295, 300), (311, 284, 300), (285, 290, 312), (308, 313, 310), (301, 310, 304), (288, 286, 289), (305, 289, 286), (293, 289, 305), (289, 284, 291), (304, 310, 296), (288, 292, 287), (303, 304, 307), (284, 312, 291), (293, 300, 284), (285, 292, 290), (289, 293, 284), (300, 293, 306), (311, 300, 295), (306, 299, 295), (306, 293, 302), (302, 303, 307), (305, 303, 302), (304, 303, 301), (302, 293, 305), (286, 303, 305), (286, 301, 303), (297, 311, 298), (297, 294, 314), (296, 299, 306), (299, 296, 294), (299, 298, 295), (288, 291, 290), (298, 294, 297), (296, 310, 294), (294, 310, 314), (306, 302, 307), (296, 307, 304), (307, 296, 306), (301, 286, 308), (287, 286, 288), (287, 308, 286), (308, 287, 313), (283, 287, 292), (297, 309, 283), (287, 283, 313), (297, 314, 309), (309, 314, 313), (310, 313, 314), (301, 308, 310), (313, 283, 309), (324, 317, 315), (325, 329, 330), (329, 328, 317), (329, 343, 316), (317, 328, 315), (321, 323, 320), (322, 323, 343), (342, 327, 334), (324, 320, 322), (343, 329, 317), (336, 326, 331), (329, 316, 331), (317, 322, 343), (340, 344, 342), (332, 342, 334), (320, 318, 321), (337, 321, 318), (321, 316, 323), (320, 324, 319), (333, 334, 338), (316, 343, 323), (335, 331, 316), (317, 324, 322), (316, 337, 335), (321, 337, 316), (339, 326, 336), (331, 335, 336), (329, 331, 326), (339, 330, 326), (337, 333, 338), (334, 333, 332), (334, 339, 338), (335, 337, 338), (318, 333, 337), (318, 332, 333), (328, 325, 345), (330, 327, 325), (330, 329, 326), (320, 323, 322), (329, 325, 328), (327, 342, 325), (325, 342, 345), (336, 335, 338), (330, 339, 327), (334, 327, 339), (338, 339, 336), (332, 318, 340), (319, 318, 320), (319, 340, 318), (340, 319, 344), (315, 319, 324), (328, 341, 315), (319, 315, 344), (328, 345, 341), (341, 345, 344), (342, 344, 345), (332, 340, 342), (344, 315, 341), (355, 348, 346), (357, 361, 362), (374, 360, 348), (374, 375, 347), (348, 360, 346), (352, 354, 351), (353, 354, 375), (355, 351, 353), (375, 374, 348), (361, 374, 358), (369, 358, 363), (374, 347, 363), (348, 353, 375), (371, 376, 373), (364, 373, 367), (351, 349, 352), (368, 352, 349), (356, 352, 368), (352, 347, 354), (367, 373, 359), (351, 355, 350), (366, 367, 370), (347, 375, 354), (356, 363, 347), (348, 355, 353), (352, 356, 347), (363, 356, 369), (374, 363, 358), (369, 362, 358), (369, 356, 365), (365, 366, 370), (368, 366, 365), (367, 366, 364), (365, 356, 368), (349, 366, 368), (349, 364, 366), (360, 374, 361), (360, 357, 377), (359, 362, 369), (362, 359, 357), (362, 361, 358), (351, 354, 353), (361, 357, 360), (359, 373, 357), (357, 373, 377), (369, 365, 370), (359, 370, 367), (370, 359, 369), (364, 349, 371), (350, 349, 351), (350, 371, 349), (371, 350, 376), (346, 350, 355), (360, 372, 346), (350, 346, 376), (360, 377, 372), (372, 377, 376), (373, 376, 377), (364, 371, 373), (376, 346, 372), (387, 380, 378), (388, 392, 393), (392, 391, 380), (392, 406, 379), (380, 391, 378), (384, 386, 383), (385, 386, 406), (405, 390, 397), (387, 383, 385), (406, 392, 380), (399, 389, 394), (392, 379, 394), (380, 385, 406), (403, 407, 405), (395, 405, 397), (383, 381, 384), (400, 384, 381), (384, 379, 386), (383, 387, 382), (396, 397, 401), (379, 406, 386), (398, 394, 379), (380, 387, 385), (379, 400, 398), (384, 400, 379), (402, 389, 399), (394, 398, 399), (392, 394, 389), (402, 393, 389), (400, 396, 401), (397, 396, 395), (397, 402, 401), (398, 400, 401), (381, 396, 400), (381, 395, 396), (391, 388, 408), (393, 390, 388), (393, 392, 389), (383, 386, 385), (392, 388, 391), (390, 405, 388), (388, 405, 408), (399, 398, 401), (393, 402, 390), (397, 390, 402), (401, 402, 399), (395, 381, 403), (382, 381, 383), (382, 403, 381), (403, 382, 407), (378, 382, 387), (391, 404, 378), (382, 378, 407), (391, 408, 404), (404, 408, 407), (405, 407, 408), (395, 403, 405), (407, 378, 404), (418, 411, 409), (420, 424, 425), (437, 423, 411), (437, 438, 410), (411, 423, 409), (415, 417, 414), (416, 417, 438), (418, 414, 416), (438, 437, 411), (424, 437, 421), (432, 421, 426), (437, 410, 426), (411, 416, 438), (434, 439, 436), (427, 436, 430), (414, 412, 415), (431, 415, 412), (419, 415, 431), (415, 410, 417), (430, 436, 422), (414, 418, 413), (429, 430, 433), (410, 438, 417), (419, 426, 410), (411, 418, 416), (415, 419, 410), (426, 419, 432), (437, 426, 421), (432, 425, 421), (432, 419, 428), (428, 429, 433), (431, 429, 428), (430, 429, 427), (428, 419, 431), (412, 429, 431), (412, 427, 429), (423, 437, 424), (423, 420, 440), (422, 425, 432), (425, 422, 420), (425, 424, 421), (414, 417, 416), (424, 420, 423), (422, 436, 420), (420, 436, 440), (432, 428, 433), (422, 433, 430), (433, 422, 432), (427, 412, 434), (413, 412, 414), (413, 434, 412), (434, 413, 439), (409, 413, 418), (423, 435, 409), (413, 409, 439), (423, 440, 435), (435, 440, 439), (436, 439, 440), (427, 434, 436), (439, 409, 435), (450, 443, 441), (451, 455, 456), (455, 454, 443), (455, 469, 442), (443, 454, 441), (447, 449, 446), (448, 449, 469), (468, 453, 460), (450, 446, 448), (469, 455, 443), (462, 452, 457), (455, 442, 457), (443, 448, 469), (466, 470, 468), (458, 468, 460), (446, 444, 447), (463, 447, 444), (447, 442, 449), (446, 450, 445), (459, 460, 464), (442, 469, 449), (461, 457, 442), (443, 450, 448), (442, 463, 461), (447, 463, 442), (465, 452, 462), (457, 461, 462), (455, 457, 452), (465, 456, 452), (463, 459, 464), (460, 459, 458), (460, 465, 464), (461, 463, 464), (444, 459, 463), (444, 458, 459), (454, 451, 471), (456, 453, 451), (456, 455, 452), (446, 449, 448), (455, 451, 454), (453, 468, 451), (451, 468, 471), (462, 461, 464), (456, 465, 453), (460, 453, 465), (464, 465, 462), (458, 444, 466), (445, 444, 446), (445, 466, 444), (466, 445, 470), (441, 445, 450), (454, 467, 441), (445, 441, 470), (454, 471, 467), (467, 471, 470), (468, 470, 471), (458, 466, 468), (470, 441, 467), (481, 474, 472), (483, 487, 488), (500, 486, 474), (500, 501, 473), (474, 486, 472), (478, 480, 477), (479, 480, 501), (481, 477, 479), (501, 500, 474), (487, 500, 484), (495, 484, 489), (500, 473, 489), (474, 479, 501), (497, 502, 499), (490, 499, 493), (477, 475, 478), (494, 478, 475), (482, 478, 494), (478, 473, 480), (493, 499, 485), (477, 481, 476), (492, 493, 496), (473, 501, 480), (482, 489, 473), (474, 481, 479), (478, 482, 473), (489, 482, 495), (500, 489, 484), (495, 488, 484), (495, 482, 491), (491, 492, 496), (494, 492, 491), (493, 492, 490), (491, 482, 494), (475, 492, 494), (475, 490, 492), (486, 500, 487), (486, 483, 503), (485, 488, 495), (488, 485, 483), (488, 487, 484), (477, 480, 479), (487, 483, 486), (485, 499, 483), (483, 499, 503), (495, 491, 496), (485, 496, 493), (496, 485, 495), (490, 475, 497), (476, 475, 477), (476, 497, 475), (497, 476, 502), (472, 476, 481), (486, 498, 472), (476, 472, 502), (486, 503, 498), (498, 503, 502), (499, 502, 503), (490, 497, 499), (502, 472, 498), (513, 506, 504), (514, 518, 519), (518, 517, 506), (518, 532, 505), (506, 517, 504), (510, 512, 509), (511, 512, 532), (531, 516, 523), (513, 509, 511), (532, 518, 506), (525, 515, 520), (518, 505, 520), (506, 511, 532), (529, 533, 531), (521, 531, 523), (509, 507, 510), (526, 510, 507), (510, 505, 512), (509, 513, 508), (522, 523, 527), (505, 532, 512), (524, 520, 505), (506, 513, 511), (505, 526, 524), (510, 526, 505), (528, 515, 525), (520, 524, 525), (518, 520, 515), (528, 519, 515), (526, 522, 527), (523, 522, 521), (523, 528, 527), (524, 526, 527), (507, 522, 526), (507, 521, 522), (517, 514, 534), (519, 516, 514), (519, 518, 515), (509, 512, 511), (518, 514, 517), (516, 531, 514), (514, 531, 534), (525, 524, 527), (519, 528, 516), (523, 516, 528), (527, 528, 525), (521, 507, 529), (508, 507, 509), (508, 529, 507), (529, 508, 533), (504, 508, 513), (517, 530, 504), (508, 504, 533), (517, 534, 530), (530, 534, 533), (531, 533, 534), (521, 529, 531), (533, 504, 530), (544, 537, 535), (546, 550, 551), (563, 549, 537), (563, 564, 536), (537, 549, 535), (541, 543, 540), (542, 543, 564), (544, 540, 542), (564, 563, 537), (550, 563, 547), (558, 547, 552), (563, 536, 552), (537, 542, 564), (560, 565, 562), (553, 562, 556), (540, 538, 541), (557, 541, 538), (545, 541, 557), (541, 536, 543), (556, 562, 548), (540, 544, 539), (555, 556, 559), (536, 564, 543), (545, 552, 536), (537, 544, 542), (541, 545, 536), (552, 545, 558), (563, 552, 547), (558, 551, 547), (558, 545, 554), (554, 555, 559), (557, 555, 554), (556, 555, 553), (554, 545, 557), (538, 555, 557), (538, 553, 555), (549, 563, 550), (549, 546, 566), (548, 551, 558), (551, 548, 546), (551, 550, 547), (540, 543, 542), (550, 546, 549), (548, 562, 546), (546, 562, 566), (558, 554, 559), (548, 559, 556), (559, 548, 558), (553, 538, 560), (539, 538, 540), (539, 560, 538), (560, 539, 565), (535, 539, 544), (549, 561, 535), (539, 535, 565), (549, 566, 561), (561, 566, 565), (562, 565, 566), (553, 560, 562), (565, 535, 561), (576, 569, 567), (577, 581, 582), (581, 580, 569), (581, 595, 568), (569, 580, 567), (573, 575, 572), (574, 575, 595), (594, 579, 586), (576, 572, 574), (595, 581, 569), (588, 578, 583), (581, 568, 583), (569, 574, 595), (592, 596, 594), (584, 594, 586), (572, 570, 573), (589, 573, 570), (573, 568, 575), (572, 576, 571), (585, 586, 590), (568, 595, 575), (587, 583, 568), (569, 576, 574), (568, 589, 587), (573, 589, 568), (591, 578, 588), (583, 587, 588), (581, 583, 578), (591, 582, 578), (589, 585, 590), (586, 585, 584), (586, 591, 590), (587, 589, 590), (570, 585, 589), (570, 584, 585), (580, 577, 597), (582, 579, 577), (582, 581, 578), (572, 575, 574), (581, 577, 580), (579, 594, 577), (577, 594, 597), (588, 587, 590), (582, 591, 579), (586, 579, 591), (590, 591, 588), (584, 570, 592), (571, 570, 572), (571, 592, 570), (592, 571, 596), (567, 571, 576), (580, 593, 567), (571, 567, 596), (580, 597, 593), (593, 597, 596), (594, 596, 597), (584, 592, 594), (596, 567, 593), (607, 600, 598), (609, 613, 614), (626, 612, 600), (626, 627, 599), (600, 612, 598), (604, 606, 603), (605, 606, 627), (607, 603, 605), (627, 626, 600), (613, 626, 610), (621, 610, 615), (626, 599, 615), (600, 605, 627), (623, 628, 625), (616, 625, 619), (603, 601, 604), (620, 604, 601), (608, 604, 620), (604, 599, 606), (619, 625, 611), (603, 607, 602), (618, 619, 622), (599, 627, 606), (608, 615, 599), (600, 607, 605), (604, 608, 599), (615, 608, 621), (626, 615, 610), (621, 614, 610), (621, 608, 617), (617, 618, 622), (620, 618, 617), (619, 618, 616), (617, 608, 620), (601, 618, 620), (601, 616, 618), (612, 626, 613), (612, 609, 629), (611, 614, 621), (614, 611, 609), (614, 613, 610), (603, 606, 605), (613, 609, 612), (611, 625, 609), (609, 625, 629), (621, 617, 622), (611, 622, 619), (622, 611, 621), (616, 601, 623), (602, 601, 603), (602, 623, 601), (623, 602, 628), (598, 602, 607), (612, 624, 598), (602, 598, 628), (612, 629, 624), (624, 629, 628), (625, 628, 629), (616, 623, 625), (628, 598, 624)])
me_icosphere_001.materials.append(mat_totem_satellite)
me_icosphere_001.use_remesh_preserve_volume = False
me_icosphere_001.use_remesh_preserve_attributes = False
me_icosphere_001.use_mirror_vertex_groups = False
me_icosphere_001.update()
me_icosphere = bpy.data.meshes.new('Icosphere')
me_icosphere.from_pydata([(2.824, -0.3736, -0.2176), (2.957, 0.271, -0.1037), (2.992, -0.2753, -0.07666), (2.49, 0.0526, -0.3716), (2.656, -0.2019, -0.3874), (2.722, -0.01536, -0.4207), (2.788, 0.2334, -0.2886), (2.981, -0.06755, -0.273), (2.944, 0.1523, -0.2582), (2.907, -0.2223, -0.3078), (2.544, -0.1655, 0.3691), (2.709, 0.1721, 0.3587), (2.396, 0.02903, 0.2776), (2.744, -0.2569, 0.3176), (2.818, -0.008538, 0.3797), (2.544, 0.02444, 0.3762), (2.737, 0.3301, 0.1941), (2.333, -0.01128, -0.1771), (2.357, 0.1447, -0.1415), (2.323, 0.08491, 0.09071), (2.614, 0.35, -0.07441), (2.586, 0.3145, 0.215), (2.637, 0.3241, -0.2121), (2.396, 0.2356, 0.001598), (2.454, 0.228, 0.2204), (2.393, -0.1416, -0.2167), (2.67, -0.3777, -0.0195), (2.367, -0.111, 0.1872), (3.07, -0.03979, -0.07363), (2.515, -0.3247, -0.1572), (2.519, -0.2919, 0.244), (-2.824, 0.3736, -0.2176), (-2.957, -0.271, -0.1037), (-2.992, 0.2753, -0.07666), (-2.49, -0.0526, -0.3716), (-2.656, 0.2019, -0.3874), (-2.722, 0.01536, -0.4207), (-2.788, -0.2334, -0.2886), (-2.981, 0.06755, -0.273), (-2.944, -0.1523, -0.2582), (-2.907, 0.2223, -0.3078), (-2.705, -0.3543, -0.1237), (-2.544, 0.1655, 0.3691), (-2.709, -0.1721, 0.3587), (-2.405, -0.03007, 0.2884), (-2.744, 0.2569, 0.3176), (-2.766, 0.06299, 0.3943), (-2.544, -0.02444, 0.3762), (-2.737, -0.3301, 0.1941), (-2.333, 0.01128, -0.1771), (-2.567, -0.3314, -0.07173), (-2.357, -0.1447, -0.1415), (-2.323, -0.08588, 0.09046), (-2.617, -0.2938, -0.2416), (-2.569, -0.3038, 0.2304), (-2.393, -0.2237, 0.1358), (-2.393, 0.1416, -0.2167), (-2.67, 0.3777, -0.0195), (-2.367, 0.111, 0.1872), (-2.895, -0.003403, 0.2587), (-3.07, 0.03979, -0.07363), (-2.515, 0.3247, -0.1572), (-2.519, 0.2919, 0.244), (2.111, 1.42, 0.694), (1.818, 1.93, 0.7958), (2.164, 1.585, 0.8199), (1.635, 1.508, 0.5565), (1.896, 1.435, 0.5424), (1.831, 1.6, 0.5126), (1.728, 1.805, 0.6307), (2.035, 1.718, 0.6446), (1.88, 1.843, 0.6577), (2.077, 1.571, 0.6134), (1.8, 1.394, 1.218), (1.711, 1.717, 1.209), (1.586, 1.436, 1.136), (1.988, 1.451, 1.172), (1.89, 1.66, 1.227), (1.688, 1.521, 1.224), (1.636, 1.84, 1.062), (1.568, 1.372, 0.7302), (1.491, 1.491, 0.762), (1.504, 1.43, 0.9693), (1.542, 1.78, 0.8219), (1.545, 1.74, 1.08), (1.573, 1.776, 0.6989), (1.464, 1.575, 0.8898), (1.507, 1.604, 1.085), (1.685, 1.32, 0.6948), (2.01, 1.326, 0.8709), (1.649, 1.325, 1.055), (2.078, 1.789, 0.8226), (1.875, 1.27, 0.748), (1.858, 1.294, 1.106), (-2.111, -1.42, 0.694), (-1.818, -1.93, 0.7958), (-2.164, -1.585, 0.8199), (-1.635, -1.508, 0.5565), (-1.896, -1.435, 0.5424), (-1.831, -1.6, 0.5126), (-1.728, -1.805, 0.6307), (-2.035, -1.718, 0.6446), (-1.88, -1.843, 0.6577), (-2.077, -1.571, 0.6134), (-1.6, -1.837, 0.7779), (-1.8, -1.394, 1.218), (-1.711, -1.717, 1.209), (-1.592, -1.442, 1.146), (-1.988, -1.451, 1.172), (-1.888, -1.593, 1.24), (-1.688, -1.521, 1.224), (-1.636, -1.84, 1.062), (-1.568, -1.372, 0.7302), (-1.522, -1.74, 0.8243), (-1.491, -1.491, 0.762), (-1.503, -1.431, 0.9691), (-1.578, -1.744, 0.6726), (-1.539, -1.722, 1.094), (-1.469, -1.565, 1.01), (-1.685, -1.32, 0.6948), (-2.01, -1.326, 0.8709), (-1.649, -1.325, 1.055), (-1.935, -1.714, 1.119), (-2.078, -1.789, 0.8226), (-1.875, -1.27, 0.748), (-1.858, -1.294, 1.106), (0.5725, 2.198, 1.508), (0.07536, 2.366, 1.599), (0.511, 2.34, 1.62), (0.2025, 1.976, 1.385), (0.42, 2.082, 1.373), (0.279, 2.153, 1.346), (0.08857, 2.229, 1.451), (0.3457, 2.353, 1.464), (0.168, 2.345, 1.476), (0.4609, 2.279, 1.436), (0.3803, 1.997, 1.976), (0.1294, 2.16, 1.968), (0.2119, 1.899, 1.903), (0.4722, 2.146, 1.935), (0.2829, 2.229, 1.984), (0.23, 2.016, 1.981), (0.007121, 2.199, 1.836), (0.2376, 1.845, 1.54), (0.1165, 1.879, 1.569), (0.1605, 1.846, 1.754), (-0.02075, 2.103, 1.622), (0.004624, 2.077, 1.853), (0.001961, 2.118, 1.512), (0.04842, 1.919, 1.683), (0.06011, 1.964, 1.857), (0.3466, 1.88, 1.509), (0.5606, 2.076, 1.666), (0.3198, 1.862, 1.831), (0.3324, 2.426, 1.623), (0.5034, 1.958, 1.556), (0.4778, 1.964, 1.876), (-0.5725, -2.198, 1.508), (-0.07536, -2.366, 1.599), (-0.511, -2.34, 1.62), (-0.2025, -1.976, 1.385), (-0.42, -2.082, 1.373), (-0.279, -2.153, 1.346), (-0.08857, -2.229, 1.451), (-0.3457, -2.353, 1.464), (-0.168, -2.345, 1.476), (-0.4609, -2.279, 1.436), (0.01524, -2.175, 1.583), (-0.3803, -1.997, 1.976), (-0.1294, -2.16, 1.968), (-0.212, -1.906, 1.912), (-0.4722, -2.146, 1.935), (-0.3209, -2.183, 1.996), (-0.23, -2.016, 1.981), (-0.007121, -2.199, 1.836), (-0.2376, -1.845, 1.54), (0.01064, -2.064, 1.624), (-0.1165, -1.879, 1.569), (-0.1597, -1.846, 1.754), (-0.02402, -2.1, 1.489), (-0.01142, -2.063, 1.865), (-0.05759, -1.916, 1.79), (-0.3466, -1.88, 1.509), (-0.5606, -2.076, 1.666), (-0.3198, -1.862, 1.831), (-0.2811, -2.291, 1.888), (-0.3324, -2.426, 1.623), (-0.5034, -1.958, 1.556), (-0.4778, -1.964, 1.876), (-0.9169, 1.809, 2.235), (-1.349, 1.628, 2.316), (-1.042, 1.868, 2.335), (-1.033, 1.442, 2.125), (-0.9499, 1.641, 2.114), (-1.086, 1.605, 2.09), (-1.259, 1.544, 2.184), (-1.16, 1.778, 2.196), (-1.274, 1.668, 2.206), (-1.039, 1.797, 2.171), (-0.9263, 1.561, 2.653), (-1.191, 1.522, 2.645), (-0.9812, 1.396, 2.588), (-0.953, 1.715, 2.616), (-1.129, 1.658, 2.66), (-1.038, 1.485, 2.658), (-1.295, 1.475, 2.528), (-0.9321, 1.375, 2.264), (-1.033, 1.326, 2.289), (-0.9844, 1.33, 2.454), (-1.257, 1.395, 2.337), (-1.225, 1.393, 2.543), (-1.251, 1.418, 2.239), (-1.103, 1.313, 2.391), (-1.121, 1.35, 2.547), (-0.8797, 1.463, 2.236), (-0.8525, 1.72, 2.376), (-0.8872, 1.435, 2.523), (-1.212, 1.82, 2.337), (-0.821, 1.608, 2.278), (-0.8419, 1.597, 2.564), (0.9169, -1.809, 2.235), (1.349, -1.628, 2.316), (1.042, -1.868, 2.335), (1.033, -1.442, 2.125), (0.9499, -1.641, 2.114), (1.086, -1.605, 2.09), (1.259, -1.544, 2.184), (1.16, -1.778, 2.196), (1.274, -1.668, 2.206), (1.039, -1.797, 2.171), (1.297, -1.446, 2.302), (0.9263, -1.561, 2.653), (1.191, -1.522, 2.645), (0.9854, -1.401, 2.595), (0.953, -1.715, 2.616), (1.076, -1.65, 2.671), (1.038, -1.485, 2.658), (1.295, -1.475, 2.528), (0.9321, -1.375, 2.264), (1.228, -1.375, 2.339), (1.033, -1.326, 2.289), (0.985, -1.33, 2.454), (1.226, -1.419, 2.218), (1.212, -1.387, 2.554), (1.094, -1.316, 2.487), (0.8797, -1.463, 2.236), (0.8525, -1.72, 2.376), (0.8872, -1.435, 2.523), (1.167, -1.699, 2.574), (1.212, -1.82, 2.337), (0.821, -1.608, 2.278), (0.8419, -1.597, 2.564), (-1.683, 0.6685, 2.884), (-1.865, 0.2915, 2.956), (-1.802, 0.6338, 2.974), (-1.544, 0.3539, 2.786), (-1.606, 0.5364, 2.776), (-1.676, 0.4318, 2.755), (-1.755, 0.2886, 2.839), (-1.828, 0.5041, 2.849), (-1.839, 0.3628, 2.858), (-1.758, 0.5881, 2.827), (-1.543, 0.4967, 3.257), (-1.697, 0.3141, 3.25), (-1.482, 0.3538, 3.199), (-1.652, 0.584, 3.224), (-1.736, 0.4423, 3.264), (-1.572, 0.3796, 3.262), (-1.739, 0.2211, 3.146), (-1.437, 0.3689, 2.91), (-1.476, 0.2764, 2.932), (-1.445, 0.3079, 3.08), (-1.666, 0.1897, 2.975), (-1.643, 0.2073, 3.159), (-1.676, 0.2092, 2.888), (-1.514, 0.2264, 3.023), (-1.548, 0.2401, 3.162), (-1.454, 0.4586, 2.885), (-1.588, 0.6471, 3.01), (-1.442, 0.4356, 3.141), (-1.887, 0.5008, 2.976), (-1.5, 0.5903, 2.922), (-1.508, 0.5707, 3.177), (1.683, -0.6685, 2.884), (1.865, -0.2915, 2.956), (1.802, -0.6338, 2.974), (1.544, -0.3539, 2.786), (1.606, -0.5364, 2.776), (1.676, -0.4318, 2.755), (1.755, -0.2886, 2.839), (1.828, -0.5041, 2.849), (1.839, -0.3628, 2.858), (1.758, -0.5881, 2.827), (1.723, -0.2012, 2.944), (1.543, -0.4967, 3.257), (1.697, -0.3141, 3.25), (1.488, -0.3546, 3.206), (1.652, -0.584, 3.224), (1.696, -0.4679, 3.273), (1.572, -0.3796, 3.262), (1.739, -0.2211, 3.146), (1.437, -0.3689, 2.91), (1.634, -0.1939, 2.977), (1.476, -0.2764, 2.932), (1.445, -0.3074, 3.08), (1.659, -0.2248, 2.869), (1.631, -0.2112, 3.169), (1.51, -0.2334, 3.109), (1.454, -0.4586, 2.885), (1.588, -0.6471, 3.01), (1.442, -0.4356, 3.141), (1.786, -0.447, 3.187), (1.887, -0.5008, 2.976), (1.5, -0.5903, 2.922), (1.508, -0.5707, 3.177), (-1.522, -0.5482, 3.464), (-1.42, -0.9077, 3.528), (-1.58, -0.6414, 3.544), (-1.242, -0.676, 3.376), (-1.392, -0.5908, 3.367), (-1.377, -0.7022, 3.348), (-1.345, -0.8449, 3.423), (-1.521, -0.7435, 3.432), (-1.445, -0.8446, 3.441), (-1.524, -0.6462, 3.412), (-1.326, -0.58, 3.797), (-1.321, -0.7932, 3.791), (-1.201, -0.6396, 3.745), (-1.451, -0.586, 3.767), (-1.423, -0.7305, 3.803), (-1.277, -0.6758, 3.801), (-1.294, -0.8804, 3.697), (-1.179, -0.6028, 3.487), (-1.151, -0.6877, 3.507), (-1.149, -0.6486, 3.639), (-1.227, -0.8583, 3.545), (-1.222, -0.8332, 3.709), (-1.245, -0.8511, 3.467), (-1.147, -0.7438, 3.588), (-1.178, -0.755, 3.712), (-1.244, -0.5528, 3.464), (-1.445, -0.5059, 3.576), (-1.223, -0.5614, 3.693), (-1.559, -0.7807, 3.545), (-1.353, -0.4921, 3.498), (-1.346, -0.5097, 3.726), (1.522, 0.5482, 3.464), (1.42, 0.9077, 3.528), (1.58, 0.6414, 3.544), (1.242, 0.676, 3.376), (1.392, 0.5908, 3.367), (1.377, 0.7022, 3.348), (1.345, 0.8449, 3.423), (1.521, 0.7435, 3.432), (1.445, 0.8446, 3.441), (1.524, 0.6462, 3.412), (1.272, 0.8842, 3.517), (1.326, 0.58, 3.797), (1.321, 0.7932, 3.791), (1.205, 0.6425, 3.751), (1.451, 0.586, 3.767), (1.411, 0.6896, 3.811), (1.277, 0.6758, 3.801), (1.294, 0.8804, 3.697), (1.179, 0.6028, 3.487), (1.208, 0.8367, 3.546), (1.151, 0.6877, 3.507), (1.149, 0.6491, 3.638), (1.243, 0.8308, 3.45), (1.216, 0.8232, 3.718), (1.149, 0.737, 3.664), (1.244, 0.5528, 3.464), (1.445, 0.5059, 3.576), (1.223, 0.5614, 3.693), (1.459, 0.7567, 3.734), (1.559, 0.7807, 3.545), (1.353, 0.4921, 3.498), (1.346, 0.5097, 3.726), (-0.694, -1.267, 3.981), (-0.4135, -1.447, 4.039), (-0.6781, -1.364, 4.053), (-0.4313, -1.187, 3.903), (-0.5819, -1.218, 3.895), (-0.5059, -1.284, 3.878), (-0.4004, -1.361, 3.945), (-0.578, -1.397, 3.953), (-0.4673, -1.419, 3.961), (-0.6377, -1.334, 3.935), (-0.5442, -1.172, 4.279), (-0.4149, -1.312, 4.273), (-0.4253, -1.138, 4.232), (-0.6241, -1.25, 4.252), (-0.5202, -1.33, 4.284), (-0.4545, -1.207, 4.282), (-0.3454, -1.354, 4.19), (-0.4327, -1.101, 4.002), (-0.3633, -1.141, 4.02), (-0.3853, -1.113, 4.137), (-0.3134, -1.3, 4.054), (-0.3251, -1.28, 4.2), (-0.3298, -1.306, 3.984), (-0.3276, -1.176, 4.092), (-0.3417, -1.202, 4.203), (-0.5053, -1.105, 3.982), (-0.6677, -1.193, 4.082), (-0.4861, -1.099, 4.186), (-0.5812, -1.444, 4.054), (-0.6141, -1.129, 4.012), (-0.5994, -1.137, 4.215), (0.694, 1.267, 3.981), (0.4135, 1.447, 4.039), (0.6781, 1.364, 4.053), (0.4313, 1.187, 3.903), (0.5819, 1.218, 3.895), (0.5059, 1.284, 3.878), (0.4004, 1.361, 3.945), (0.578, 1.397, 3.953), (0.4673, 1.419, 3.961), (0.6377, 1.334, 3.935), (0.328, 1.344, 4.029), (0.5442, 1.172, 4.279), (0.4149, 1.312, 4.273), (0.4264, 1.142, 4.238), (0.6241, 1.25, 4.252), (0.5364, 1.296, 4.291), (0.4545, 1.207, 4.282), (0.3454, 1.354, 4.19), (0.4327, 1.101, 4.002), (0.3136, 1.274, 4.055), (0.3633, 1.141, 4.02), (0.3849, 1.114, 4.137), (0.3406, 1.291, 3.969), (0.327, 1.27, 4.208), (0.3327, 1.172, 4.16), (0.5053, 1.105, 3.982), (0.6677, 1.193, 4.082), (0.4861, 1.099, 4.186), (0.5287, 1.369, 4.223), (0.5812, 1.444, 4.054), (0.6141, 1.129, 4.012), (0.5994, 1.137, 4.215), (0.2846, -1.258, 4.443), (0.5791, -1.213, 4.495), (0.3527, -1.313, 4.507), (0.4132, -1.049, 4.374), (0.3311, -1.159, 4.366), (0.4207, -1.158, 4.351), (0.5367, -1.147, 4.411), (0.4392, -1.276, 4.418), (0.5267, -1.226, 4.425), (0.3619, -1.269, 4.402), (0.329, -1.106, 4.709), (0.4982, -1.123, 4.704), (0.3884, -1.013, 4.667), (0.3215, -1.205, 4.686), (0.4386, -1.198, 4.714), (0.4097, -1.076, 4.712), (0.5698, -1.111, 4.63), (0.3614, -0.9924, 4.462), (0.4314, -0.978, 4.478), (0.4006, -0.9728, 4.583), (0.5589, -1.055, 4.508), (0.5395, -1.049, 4.639), (0.5514, -1.069, 4.446), (0.4762, -0.9805, 4.543), (0.4819, -1.006, 4.642), (0.3155, -1.038, 4.444), (0.2587, -1.193, 4.533), (0.3244, -1.022, 4.627), (0.465, -1.31, 4.508), (0.2568, -1.119, 4.471), (0.2714, -1.115, 4.652), (-0.2846, 1.258, 4.443), (-0.5791, 1.213, 4.495), (-0.3527, 1.313, 4.507), (-0.4132, 1.049, 4.374), (-0.3311, 1.159, 4.366), (-0.4207, 1.158, 4.351), (-0.5367, 1.147, 4.411), (-0.4392, 1.276, 4.418), (-0.5267, 1.226, 4.425), (-0.3619, 1.269, 4.402), (-0.575, 1.093, 4.486), (-0.329, 1.106, 4.709), (-0.4982, 1.123, 4.704), (-0.3903, 1.017, 4.672), (-0.3215, 1.205, 4.686), (-0.4074, 1.184, 4.72), (-0.4097, 1.076, 4.712), (-0.5698, 1.111, 4.63), (-0.3614, 0.9924, 4.462), (-0.5436, 1.038, 4.509), (-0.4314, 0.978, 4.478), (-0.401, 0.9728, 4.583), (-0.5356, 1.065, 4.432), (-0.5322, 1.043, 4.646), (-0.4706, 0.9811, 4.603), (-0.3155, 1.038, 4.444), (-0.2587, 1.193, 4.533), (-0.3244, 1.022, 4.627), (-0.4558, 1.229, 4.659), (-0.465, 1.31, 4.508), (-0.2568, 1.119, 4.471), (-0.2714, 1.115, 4.652), (0.9342, -0.6733, 4.856), (1.105, -0.4691, 4.902), (1.013, -0.6703, 4.913), (0.8969, -0.4577, 4.794), (0.907, -0.5799, 4.787), (0.9665, -0.5262, 4.774), (1.038, -0.4502, 4.827), (1.049, -0.5943, 4.834), (1.077, -0.5089, 4.84), (0.9928, -0.6353, 4.819), (0.8742, -0.5455, 5.093), (0.9975, -0.4569, 5.089), (0.8589, -0.4481, 5.056), (0.9279, -0.6163, 5.072), (1.002, -0.542, 5.097), (0.9106, -0.4779, 5.096), (1.038, -0.4061, 5.022), (0.8287, -0.4503, 4.872), (0.8669, -0.3993, 4.887), (0.8433, -0.414, 4.981), (0.9979, -0.3754, 4.914), (0.9812, -0.3827, 5.031), (1.001, -0.3889, 4.858), (0.8984, -0.3745, 4.945), (0.9174, -0.3882, 5.033), (0.8251, -0.5082, 4.856), (0.8786, -0.6453, 4.936), (0.8217, -0.4923, 5.02), (1.086, -0.6015, 4.914), (0.8333, -0.5966, 4.88), (0.841, -0.5857, 5.043), (-0.9342, 0.6733, 4.856), (-1.105, 0.4691, 4.902), (-1.013, 0.6703, 4.913), (-0.8969, 0.4577, 4.794), (-0.907, 0.5799, 4.787), (-0.9665, 0.5262, 4.774), (-1.038, 0.4502, 4.827), (-1.049, 0.5943, 4.834), (-1.077, 0.5089, 4.84), (-0.9928, 0.6353, 4.819), (-1.031, 0.3913, 4.894), (-0.8742, 0.5455, 5.093), (-0.9975, 0.4569, 5.089), (-0.8623, 0.4494, 5.06), (-0.9279, 0.6163, 5.072), (-0.9729, 0.5515, 5.103), (-0.9106, 0.4779, 5.096), (-1.038, 0.4061, 5.022), (-0.8287, 0.4503, 4.872), (-0.9776, 0.373, 4.915), (-0.8669, 0.3993, 4.887), (-0.8436, 0.4137, 4.98), (-0.9882, 0.396, 4.846), (-0.9729, 0.3832, 5.037), (-0.8951, 0.3782, 4.999), (-0.8251, 0.5082, 4.856), (-0.8786, 0.6453, 4.936), (-0.8217, 0.4923, 5.02), (-1.032, 0.5526, 5.048), (-1.086, 0.6015, 4.914), (-0.8333, 0.5966, 4.88), (-0.841, 0.5857, 5.043), (1.023, 0.1019, 5.224), (1.016, 0.3394, 5.266), (1.074, 0.1503, 5.275), (0.8707, 0.2241, 5.169), (0.9498, 0.1484, 5.163), (0.9578, 0.2194, 5.151), (0.9604, 0.3123, 5.199), (1.053, 0.2225, 5.204), (1.022, 0.2966, 5.21), (1.04, 0.162, 5.192), (0.9075, 0.1519, 5.436), (0.9376, 0.2841, 5.432), (0.8396, 0.2081, 5.403), (0.9853, 0.1363, 5.418), (0.9907, 0.2297, 5.44), (0.8919, 0.2187, 5.439), (0.9346, 0.342, 5.373), (0.8207, 0.1887, 5.239), (0.8162, 0.2455, 5.252), (0.8091, 0.2216, 5.336), (0.8897, 0.3389, 5.276), (0.8828, 0.3241, 5.381), (0.8997, 0.3316, 5.226), (0.8226, 0.2807, 5.304), (0.8434, 0.2828, 5.383), (0.8526, 0.1479, 5.225), (0.9694, 0.0878, 5.296), (0.8409, 0.1565, 5.371), (1.082, 0.2396, 5.276), (0.9104, 0.09356, 5.246), (0.9091, 0.1054, 5.391), (-1.023, -0.1019, 5.224), (-1.016, -0.3394, 5.266), (-1.074, -0.1503, 5.275), (-0.8707, -0.2241, 5.169), (-0.9498, -0.1484, 5.163), (-0.9578, -0.2194, 5.151), (-0.9604, -0.3123, 5.199), (-1.053, -0.2225, 5.204), (-1.022, -0.2966, 5.21), (-1.04, -0.162, 5.192), (-0.9212, -0.3479, 5.258), (-0.9075, -0.1519, 5.436), (-0.9376, -0.2841, 5.432), (-0.8427, -0.2092, 5.407), (-0.9853, -0.1363, 5.418), (-0.9771, -0.2063, 5.445), (-0.8919, -0.2187, 5.439), (-0.9346, -0.342, 5.373), (-0.8207, -0.1887, 5.239), (-0.8747, -0.3285, 5.277), (-0.8162, -0.2455, 5.252), (-0.8091, -0.222, 5.336), (-0.8954, -0.3194, 5.216), (-0.8776, -0.3189, 5.386), (-0.8225, -0.2762, 5.352), (-0.8526, -0.1479, 5.225), (-0.9694, -0.0878, 5.296), (-0.8409, -0.1565, 5.371), (-1.017, -0.2403, 5.396), (-1.082, -0.2396, 5.276), (-0.9104, -0.09356, 5.246), (-0.9091, -0.1054, 5.391)], [], [(9, 2, 0), (10, 14, 15), (14, 13, 2), (14, 28, 1), (2, 13, 0), (6, 8, 5), (7, 8, 28), (27, 12, 19), (9, 5, 7), (28, 14, 2), (21, 11, 16), (14, 1, 16), (2, 7, 28), (25, 29, 27), (17, 27, 19), (5, 3, 6), (22, 6, 3), (6, 1, 8), (5, 9, 4), (18, 19, 23), (1, 28, 8), (20, 16, 1), (2, 9, 7), (1, 22, 20), (6, 22, 1), (24, 11, 21), (16, 20, 21), (14, 16, 11), (24, 15, 11), (22, 18, 23), (19, 18, 17), (19, 24, 23), (20, 22, 23), (3, 18, 22), (3, 17, 18), (13, 10, 30), (15, 12, 10), (15, 14, 11), (5, 8, 7), (14, 10, 13), (12, 27, 10), (10, 27, 30), (21, 20, 23), (15, 24, 12), (19, 12, 24), (23, 24, 21), (17, 3, 25), (4, 3, 5), (4, 25, 3), (25, 4, 29), (0, 4, 9), (13, 26, 0), (4, 0, 29), (13, 30, 26), (26, 30, 29), (27, 29, 30), (17, 25, 27), (29, 0, 26), (40, 33, 31), (42, 46, 47), (59, 45, 33), (59, 60, 32), (33, 45, 31), (37, 39, 36), (38, 39, 60), (40, 36, 38), (60, 59, 33), (46, 59, 43), (54, 43, 48), (59, 32, 48), (33, 38, 60), (56, 61, 58), (49, 58, 52), (36, 34, 37), (53, 37, 34), (41, 37, 53), (37, 32, 39), (52, 58, 44), (36, 40, 35), (51, 52, 55), (32, 60, 39), (41, 48, 32), (33, 40, 38), (37, 41, 32), (48, 41, 54), (59, 48, 43), (54, 47, 43), (54, 41, 50), (50, 51, 55), (53, 51, 50), (52, 51, 49), (50, 41, 53), (34, 51, 53), (34, 49, 51), (45, 59, 46), (45, 42, 62), (44, 47, 54), (47, 44, 42), (47, 46, 43), (36, 39, 38), (46, 42, 45), (44, 58, 42), (42, 58, 62), (54, 50, 55), (44, 55, 52), (55, 44, 54), (49, 34, 56), (35, 34, 36), (35, 56, 34), (56, 35, 61), (31, 35, 40), (45, 57, 31), (35, 31, 61), (45, 62, 57), (57, 62, 61), (58, 61, 62), (49, 56, 58), (61, 31, 57), (72, 65, 63), (73, 77, 78), (77, 76, 65), (77, 91, 64), (65, 76, 63), (69, 71, 68), (70, 71, 91), (90, 75, 82), (72, 68, 70), (91, 77, 65), (84, 74, 79), (77, 64, 79), (65, 70, 91), (88, 92, 90), (80, 90, 82), (68, 66, 69), (85, 69, 66), (69, 64, 71), (68, 72, 67), (81, 82, 86), (64, 91, 71), (83, 79, 64), (65, 72, 70), (64, 85, 83), (69, 85, 64), (87, 74, 84), (79, 83, 84), (77, 79, 74), (87, 78, 74), (85, 81, 86), (82, 81, 80), (82, 87, 86), (83, 85, 86), (66, 81, 85), (66, 80, 81), (76, 73, 93), (78, 75, 73), (78, 77, 74), (68, 71, 70), (77, 73, 76), (75, 90, 73), (73, 90, 93), (84, 83, 86), (78, 87, 75), (82, 75, 87), (86, 87, 84), (80, 66, 88), (67, 66, 68), (67, 88, 66), (88, 67, 92), (63, 67, 72), (76, 89, 63), (67, 63, 92), (76, 93, 89), (89, 93, 92), (90, 92, 93), (80, 88, 90), (92, 63, 89), (103, 96, 94), (105, 109, 110), (122, 108, 96), (122, 123, 95), (96, 108, 94), (100, 102, 99), (101, 102, 123), (103, 99, 101), (123, 122, 96), (109, 122, 106), (117, 106, 111), (122, 95, 111), (96, 101, 123), (119, 124, 121), (112, 121, 115), (99, 97, 100), (116, 100, 97), (104, 100, 116), (100, 95, 102), (115, 121, 107), (99, 103, 98), (114, 115, 118), (95, 123, 102), (104, 111, 95), (96, 103, 101), (100, 104, 95), (111, 104, 117), (122, 111, 106), (117, 110, 106), (117, 104, 113), (113, 114, 118), (116, 114, 113), (115, 114, 112), (113, 104, 116), (97, 114, 116), (97, 112, 114), (108, 122, 109), (108, 105, 125), (107, 110, 117), (110, 107, 105), (110, 109, 106), (99, 102, 101), (109, 105, 108), (107, 121, 105), (105, 121, 125), (117, 113, 118), (107, 118, 115), (118, 107, 117), (112, 97, 119), (98, 97, 99), (98, 119, 97), (119, 98, 124), (94, 98, 103), (108, 120, 94), (98, 94, 124), (108, 125, 120), (120, 125, 124), (121, 124, 125), (112, 119, 121), (124, 94, 120), (135, 128, 126), (136, 140, 141), (140, 139, 128), (140, 154, 127), (128, 139, 126), (132, 134, 131), (133, 134, 154), (153, 138, 145), (135, 131, 133), (154, 140, 128), (147, 137, 142), (140, 127, 142), (128, 133, 154), (151, 155, 153), (143, 153, 145), (131, 129, 132), (148, 132, 129), (132, 127, 134), (131, 135, 130), (144, 145, 149), (127, 154, 134), (146, 142, 127), (128, 135, 133), (127, 148, 146), (132, 148, 127), (150, 137, 147), (142, 146, 147), (140, 142, 137), (150, 141, 137), (148, 144, 149), (145, 144, 143), (145, 150, 149), (146, 148, 149), (129, 144, 148), (129, 143, 144), (139, 136, 156), (141, 138, 136), (141, 140, 137), (131, 134, 133), (140, 136, 139), (138, 153, 136), (136, 153, 156), (147, 146, 149), (141, 150, 138), (145, 138, 150), (149, 150, 147), (143, 129, 151), (130, 129, 131), (130, 151, 129), (151, 130, 155), (126, 130, 135), (139, 152, 126), (130, 126, 155), (139, 156, 152), (152, 156, 155), (153, 155, 156), (143, 151, 153), (155, 126, 152), (166, 159, 157), (168, 172, 173), (185, 171, 159), (185, 186, 158), (159, 171, 157), (163, 165, 162), (164, 165, 186), (166, 162, 164), (186, 185, 159), (172, 185, 169), (180, 169, 174), (185, 158, 174), (159, 164, 186), (182, 187, 184), (175, 184, 178), (162, 160, 163), (179, 163, 160), (167, 163, 179), (163, 158, 165), (178, 184, 170), (162, 166, 161), (177, 178, 181), (158, 186, 165), (167, 174, 158), (159, 166, 164), (163, 167, 158), (174, 167, 180), (185, 174, 169), (180, 173, 169), (180, 167, 176), (176, 177, 181), (179, 177, 176), (178, 177, 175), (176, 167, 179), (160, 177, 179), (160, 175, 177), (171, 185, 172), (171, 168, 188), (170, 173, 180), (173, 170, 168), (173, 172, 169), (162, 165, 164), (172, 168, 171), (170, 184, 168), (168, 184, 188), (180, 176, 181), (170, 181, 178), (181, 170, 180), (175, 160, 182), (161, 160, 162), (161, 182, 160), (182, 161, 187), (157, 161, 166), (171, 183, 157), (161, 157, 187), (171, 188, 183), (183, 188, 187), (184, 187, 188), (175, 182, 184), (187, 157, 183), (198, 191, 189), (199, 203, 204), (203, 202, 191), (203, 217, 190), (191, 202, 189), (195, 197, 194), (196, 197, 217), (216, 201, 208), (198, 194, 196), (217, 203, 191), (210, 200, 205), (203, 190, 205), (191, 196, 217), (214, 218, 216), (206, 216, 208), (194, 192, 195), (211, 195, 192), (195, 190, 197), (194, 198, 193), (207, 208, 212), (190, 217, 197), (209, 205, 190), (191, 198, 196), (190, 211, 209), (195, 211, 190), (213, 200, 210), (205, 209, 210), (203, 205, 200), (213, 204, 200), (211, 207, 212), (208, 207, 206), (208, 213, 212), (209, 211, 212), (192, 207, 211), (192, 206, 207), (202, 199, 219), (204, 201, 199), (204, 203, 200), (194, 197, 196), (203, 199, 202), (201, 216, 199), (199, 216, 219), (210, 209, 212), (204, 213, 201), (208, 201, 213), (212, 213, 210), (206, 192, 214), (193, 192, 194), (193, 214, 192), (214, 193, 218), (189, 193, 198), (202, 215, 189), (193, 189, 218), (202, 219, 215), (215, 219, 218), (216, 218, 219), (206, 214, 216), (218, 189, 215), (229, 222, 220), (231, 235, 236), (248, 234, 222), (248, 249, 221), (222, 234, 220), (226, 228, 225), (227, 228, 249), (229, 225, 227), (249, 248, 222), (235, 248, 232), (243, 232, 237), (248, 221, 237), (222, 227, 249), (245, 250, 247), (238, 247, 241), (225, 223, 226), (242, 226, 223), (230, 226, 242), (226, 221, 228), (241, 247, 233), (225, 229, 224), (240, 241, 244), (221, 249, 228), (230, 237, 221), (222, 229, 227), (226, 230, 221), (237, 230, 243), (248, 237, 232), (243, 236, 232), (243, 230, 239), (239, 240, 244), (242, 240, 239), (241, 240, 238), (239, 230, 242), (223, 240, 242), (223, 238, 240), (234, 248, 235), (234, 231, 251), (233, 236, 243), (236, 233, 231), (236, 235, 232), (225, 228, 227), (235, 231, 234), (233, 247, 231), (231, 247, 251), (243, 239, 244), (233, 244, 241), (244, 233, 243), (238, 223, 245), (224, 223, 225), (224, 245, 223), (245, 224, 250), (220, 224, 229), (234, 246, 220), (224, 220, 250), (234, 251, 246), (246, 251, 250), (247, 250, 251), (238, 245, 247), (250, 220, 246), (261, 254, 252), (262, 266, 267), (266, 265, 254), (266, 280, 253), (254, 265, 252), (258, 260, 257), (259, 260, 280), (279, 264, 271), (261, 257, 259), (280, 266, 254), (273, 263, 268), (266, 253, 268), (254, 259, 280), (277, 281, 279), (269, 279, 271), (257, 255, 258), (274, 258, 255), (258, 253, 260), (257, 261, 256), (270, 271, 275), (253, 280, 260), (272, 268, 253), (254, 261, 259), (253, 274, 272), (258, 274, 253), (276, 263, 273), (268, 272, 273), (266, 268, 263), (276, 267, 263), (274, 270, 275), (271, 270, 269), (271, 276, 275), (272, 274, 275), (255, 270, 274), (255, 269, 270), (265, 262, 282), (267, 264, 262), (267, 266, 263), (257, 260, 259), (266, 262, 265), (264, 279, 262), (262, 279, 282), (273, 272, 275), (267, 276, 264), (271, 264, 276), (275, 276, 273), (269, 255, 277), (256, 255, 257), (256, 277, 255), (277, 256, 281), (252, 256, 261), (265, 278, 252), (256, 252, 281), (265, 282, 278), (278, 282, 281), (279, 281, 282), (269, 277, 279), (281, 252, 278), (292, 285, 283), (294, 298, 299), (311, 297, 285), (311, 312, 284), (285, 297, 283), (289, 291, 288), (290, 291, 312), (292, 288, 290), (312, 311, 285), (298, 311, 295), (306, 295, 300), (311, 284, 300), (285, 290, 312), (308, 313, 310), (301, 310, 304), (288, 286, 289), (305, 289, 286), (293, 289, 305), (289, 284, 291), (304, 310, 296), (288, 292, 287), (303, 304, 307), (284, 312, 291), (293, 300, 284), (285, 292, 290), (289, 293, 284), (300, 293, 306), (311, 300, 295), (306, 299, 295), (306, 293, 302), (302, 303, 307), (305, 303, 302), (304, 303, 301), (302, 293, 305), (286, 303, 305), (286, 301, 303), (297, 311, 298), (297, 294, 314), (296, 299, 306), (299, 296, 294), (299, 298, 295), (288, 291, 290), (298, 294, 297), (296, 310, 294), (294, 310, 314), (306, 302, 307), (296, 307, 304), (307, 296, 306), (301, 286, 308), (287, 286, 288), (287, 308, 286), (308, 287, 313), (283, 287, 292), (297, 309, 283), (287, 283, 313), (297, 314, 309), (309, 314, 313), (310, 313, 314), (301, 308, 310), (313, 283, 309), (324, 317, 315), (325, 329, 330), (329, 328, 317), (329, 343, 316), (317, 328, 315), (321, 323, 320), (322, 323, 343), (342, 327, 334), (324, 320, 322), (343, 329, 317), (336, 326, 331), (329, 316, 331), (317, 322, 343), (340, 344, 342), (332, 342, 334), (320, 318, 321), (337, 321, 318), (321, 316, 323), (320, 324, 319), (333, 334, 338), (316, 343, 323), (335, 331, 316), (317, 324, 322), (316, 337, 335), (321, 337, 316), (339, 326, 336), (331, 335, 336), (329, 331, 326), (339, 330, 326), (337, 333, 338), (334, 333, 332), (334, 339, 338), (335, 337, 338), (318, 333, 337), (318, 332, 333), (328, 325, 345), (330, 327, 325), (330, 329, 326), (320, 323, 322), (329, 325, 328), (327, 342, 325), (325, 342, 345), (336, 335, 338), (330, 339, 327), (334, 327, 339), (338, 339, 336), (332, 318, 340), (319, 318, 320), (319, 340, 318), (340, 319, 344), (315, 319, 324), (328, 341, 315), (319, 315, 344), (328, 345, 341), (341, 345, 344), (342, 344, 345), (332, 340, 342), (344, 315, 341), (355, 348, 346), (357, 361, 362), (374, 360, 348), (374, 375, 347), (348, 360, 346), (352, 354, 351), (353, 354, 375), (355, 351, 353), (375, 374, 348), (361, 374, 358), (369, 358, 363), (374, 347, 363), (348, 353, 375), (371, 376, 373), (364, 373, 367), (351, 349, 352), (368, 352, 349), (356, 352, 368), (352, 347, 354), (367, 373, 359), (351, 355, 350), (366, 367, 370), (347, 375, 354), (356, 363, 347), (348, 355, 353), (352, 356, 347), (363, 356, 369), (374, 363, 358), (369, 362, 358), (369, 356, 365), (365, 366, 370), (368, 366, 365), (367, 366, 364), (365, 356, 368), (349, 366, 368), (349, 364, 366), (360, 374, 361), (360, 357, 377), (359, 362, 369), (362, 359, 357), (362, 361, 358), (351, 354, 353), (361, 357, 360), (359, 373, 357), (357, 373, 377), (369, 365, 370), (359, 370, 367), (370, 359, 369), (364, 349, 371), (350, 349, 351), (350, 371, 349), (371, 350, 376), (346, 350, 355), (360, 372, 346), (350, 346, 376), (360, 377, 372), (372, 377, 376), (373, 376, 377), (364, 371, 373), (376, 346, 372), (387, 380, 378), (388, 392, 393), (392, 391, 380), (392, 406, 379), (380, 391, 378), (384, 386, 383), (385, 386, 406), (405, 390, 397), (387, 383, 385), (406, 392, 380), (399, 389, 394), (392, 379, 394), (380, 385, 406), (403, 407, 405), (395, 405, 397), (383, 381, 384), (400, 384, 381), (384, 379, 386), (383, 387, 382), (396, 397, 401), (379, 406, 386), (398, 394, 379), (380, 387, 385), (379, 400, 398), (384, 400, 379), (402, 389, 399), (394, 398, 399), (392, 394, 389), (402, 393, 389), (400, 396, 401), (397, 396, 395), (397, 402, 401), (398, 400, 401), (381, 396, 400), (381, 395, 396), (391, 388, 408), (393, 390, 388), (393, 392, 389), (383, 386, 385), (392, 388, 391), (390, 405, 388), (388, 405, 408), (399, 398, 401), (393, 402, 390), (397, 390, 402), (401, 402, 399), (395, 381, 403), (382, 381, 383), (382, 403, 381), (403, 382, 407), (378, 382, 387), (391, 404, 378), (382, 378, 407), (391, 408, 404), (404, 408, 407), (405, 407, 408), (395, 403, 405), (407, 378, 404), (418, 411, 409), (420, 424, 425), (437, 423, 411), (437, 438, 410), (411, 423, 409), (415, 417, 414), (416, 417, 438), (418, 414, 416), (438, 437, 411), (424, 437, 421), (432, 421, 426), (437, 410, 426), (411, 416, 438), (434, 439, 436), (427, 436, 430), (414, 412, 415), (431, 415, 412), (419, 415, 431), (415, 410, 417), (430, 436, 422), (414, 418, 413), (429, 430, 433), (410, 438, 417), (419, 426, 410), (411, 418, 416), (415, 419, 410), (426, 419, 432), (437, 426, 421), (432, 425, 421), (432, 419, 428), (428, 429, 433), (431, 429, 428), (430, 429, 427), (428, 419, 431), (412, 429, 431), (412, 427, 429), (423, 437, 424), (423, 420, 440), (422, 425, 432), (425, 422, 420), (425, 424, 421), (414, 417, 416), (424, 420, 423), (422, 436, 420), (420, 436, 440), (432, 428, 433), (422, 433, 430), (433, 422, 432), (427, 412, 434), (413, 412, 414), (413, 434, 412), (434, 413, 439), (409, 413, 418), (423, 435, 409), (413, 409, 439), (423, 440, 435), (435, 440, 439), (436, 439, 440), (427, 434, 436), (439, 409, 435), (450, 443, 441), (451, 455, 456), (455, 454, 443), (455, 469, 442), (443, 454, 441), (447, 449, 446), (448, 449, 469), (468, 453, 460), (450, 446, 448), (469, 455, 443), (462, 452, 457), (455, 442, 457), (443, 448, 469), (466, 470, 468), (458, 468, 460), (446, 444, 447), (463, 447, 444), (447, 442, 449), (446, 450, 445), (459, 460, 464), (442, 469, 449), (461, 457, 442), (443, 450, 448), (442, 463, 461), (447, 463, 442), (465, 452, 462), (457, 461, 462), (455, 457, 452), (465, 456, 452), (463, 459, 464), (460, 459, 458), (460, 465, 464), (461, 463, 464), (444, 459, 463), (444, 458, 459), (454, 451, 471), (456, 453, 451), (456, 455, 452), (446, 449, 448), (455, 451, 454), (453, 468, 451), (451, 468, 471), (462, 461, 464), (456, 465, 453), (460, 453, 465), (464, 465, 462), (458, 444, 466), (445, 444, 446), (445, 466, 444), (466, 445, 470), (441, 445, 450), (454, 467, 441), (445, 441, 470), (454, 471, 467), (467, 471, 470), (468, 470, 471), (458, 466, 468), (470, 441, 467), (481, 474, 472), (483, 487, 488), (500, 486, 474), (500, 501, 473), (474, 486, 472), (478, 480, 477), (479, 480, 501), (481, 477, 479), (501, 500, 474), (487, 500, 484), (495, 484, 489), (500, 473, 489), (474, 479, 501), (497, 502, 499), (490, 499, 493), (477, 475, 478), (494, 478, 475), (482, 478, 494), (478, 473, 480), (493, 499, 485), (477, 481, 476), (492, 493, 496), (473, 501, 480), (482, 489, 473), (474, 481, 479), (478, 482, 473), (489, 482, 495), (500, 489, 484), (495, 488, 484), (495, 482, 491), (491, 492, 496), (494, 492, 491), (493, 492, 490), (491, 482, 494), (475, 492, 494), (475, 490, 492), (486, 500, 487), (486, 483, 503), (485, 488, 495), (488, 485, 483), (488, 487, 484), (477, 480, 479), (487, 483, 486), (485, 499, 483), (483, 499, 503), (495, 491, 496), (485, 496, 493), (496, 485, 495), (490, 475, 497), (476, 475, 477), (476, 497, 475), (497, 476, 502), (472, 476, 481), (486, 498, 472), (476, 472, 502), (486, 503, 498), (498, 503, 502), (499, 502, 503), (490, 497, 499), (502, 472, 498), (513, 506, 504), (514, 518, 519), (518, 517, 506), (518, 532, 505), (506, 517, 504), (510, 512, 509), (511, 512, 532), (531, 516, 523), (513, 509, 511), (532, 518, 506), (525, 515, 520), (518, 505, 520), (506, 511, 532), (529, 533, 531), (521, 531, 523), (509, 507, 510), (526, 510, 507), (510, 505, 512), (509, 513, 508), (522, 523, 527), (505, 532, 512), (524, 520, 505), (506, 513, 511), (505, 526, 524), (510, 526, 505), (528, 515, 525), (520, 524, 525), (518, 520, 515), (528, 519, 515), (526, 522, 527), (523, 522, 521), (523, 528, 527), (524, 526, 527), (507, 522, 526), (507, 521, 522), (517, 514, 534), (519, 516, 514), (519, 518, 515), (509, 512, 511), (518, 514, 517), (516, 531, 514), (514, 531, 534), (525, 524, 527), (519, 528, 516), (523, 516, 528), (527, 528, 525), (521, 507, 529), (508, 507, 509), (508, 529, 507), (529, 508, 533), (504, 508, 513), (517, 530, 504), (508, 504, 533), (517, 534, 530), (530, 534, 533), (531, 533, 534), (521, 529, 531), (533, 504, 530), (544, 537, 535), (546, 550, 551), (563, 549, 537), (563, 564, 536), (537, 549, 535), (541, 543, 540), (542, 543, 564), (544, 540, 542), (564, 563, 537), (550, 563, 547), (558, 547, 552), (563, 536, 552), (537, 542, 564), (560, 565, 562), (553, 562, 556), (540, 538, 541), (557, 541, 538), (545, 541, 557), (541, 536, 543), (556, 562, 548), (540, 544, 539), (555, 556, 559), (536, 564, 543), (545, 552, 536), (537, 544, 542), (541, 545, 536), (552, 545, 558), (563, 552, 547), (558, 551, 547), (558, 545, 554), (554, 555, 559), (557, 555, 554), (556, 555, 553), (554, 545, 557), (538, 555, 557), (538, 553, 555), (549, 563, 550), (549, 546, 566), (548, 551, 558), (551, 548, 546), (551, 550, 547), (540, 543, 542), (550, 546, 549), (548, 562, 546), (546, 562, 566), (558, 554, 559), (548, 559, 556), (559, 548, 558), (553, 538, 560), (539, 538, 540), (539, 560, 538), (560, 539, 565), (535, 539, 544), (549, 561, 535), (539, 535, 565), (549, 566, 561), (561, 566, 565), (562, 565, 566), (553, 560, 562), (565, 535, 561), (576, 569, 567), (577, 581, 582), (581, 580, 569), (581, 595, 568), (569, 580, 567), (573, 575, 572), (574, 575, 595), (594, 579, 586), (576, 572, 574), (595, 581, 569), (588, 578, 583), (581, 568, 583), (569, 574, 595), (592, 596, 594), (584, 594, 586), (572, 570, 573), (589, 573, 570), (573, 568, 575), (572, 576, 571), (585, 586, 590), (568, 595, 575), (587, 583, 568), (569, 576, 574), (568, 589, 587), (573, 589, 568), (591, 578, 588), (583, 587, 588), (581, 583, 578), (591, 582, 578), (589, 585, 590), (586, 585, 584), (586, 591, 590), (587, 589, 590), (570, 585, 589), (570, 584, 585), (580, 577, 597), (582, 579, 577), (582, 581, 578), (572, 575, 574), (581, 577, 580), (579, 594, 577), (577, 594, 597), (588, 587, 590), (582, 591, 579), (586, 579, 591), (590, 591, 588), (584, 570, 592), (571, 570, 572), (571, 592, 570), (592, 571, 596), (567, 571, 576), (580, 593, 567), (571, 567, 596), (580, 597, 593), (593, 597, 596), (594, 596, 597), (584, 592, 594), (596, 567, 593), (607, 600, 598), (609, 613, 614), (626, 612, 600), (626, 627, 599), (600, 612, 598), (604, 606, 603), (605, 606, 627), (607, 603, 605), (627, 626, 600), (613, 626, 610), (621, 610, 615), (626, 599, 615), (600, 605, 627), (623, 628, 625), (616, 625, 619), (603, 601, 604), (620, 604, 601), (608, 604, 620), (604, 599, 606), (619, 625, 611), (603, 607, 602), (618, 619, 622), (599, 627, 606), (608, 615, 599), (600, 607, 605), (604, 608, 599), (615, 608, 621), (626, 615, 610), (621, 614, 610), (621, 608, 617), (617, 618, 622), (620, 618, 617), (619, 618, 616), (617, 608, 620), (601, 618, 620), (601, 616, 618), (612, 626, 613), (612, 609, 629), (611, 614, 621), (614, 611, 609), (614, 613, 610), (603, 606, 605), (613, 609, 612), (611, 625, 609), (609, 625, 629), (621, 617, 622), (611, 622, 619), (622, 611, 621), (616, 601, 623), (602, 601, 603), (602, 623, 601), (623, 602, 628), (598, 602, 607), (612, 624, 598), (602, 598, 628), (612, 629, 624), (624, 629, 628), (625, 628, 629), (616, 623, 625), (628, 598, 624)])
me_icosphere.materials.append(mat_totem_satellite)
me_icosphere.use_remesh_preserve_volume = False
me_icosphere.use_remesh_preserve_attributes = False
me_icosphere.use_mirror_vertex_groups = False
me_icosphere.update()
me_cube = bpy.data.meshes.new('Cube')
me_cube.from_pydata([(-0.5143, -0.9927, 2.134), (-0.1816, -0.2394, 6.396), (-0.5942, 0.1227, 6.367), (-0.8497, -0.01677, 4.388), (-0.7341, -0.6525, 3.739), (-0.7756, -0.5081, 5.158), (-0.2391, -0.9272, 4.836), (0.7314, -0.4582, 3.816), (0.06085, -1.015, 3.321), (0.5799, -0.8652, 3.404), (0.6867, 0.2773, 4.185), (0.4331, 0.7711, 4.014), (-0.5453, 0.9759, 3.095), (-0.8665, 0.5073, 3.523), (-0.9698, 0.5185, 2.61), (-0.3177, 0.9875, 3.836), (-0.6729, 0.4367, 4.734), (-0.3961, 0.3328, 6.215), (-0.2991, 0.997, 1.18), (-0.7323, 0.7556, 1.065), (0.1035, 1.029, 0.6813), (-0.4, 1.119, 0.5893), (1.021, -0.1841, 1.536), (0.5942, -0.9754, -0.005771), (0.9872, -0.3716, -0.005354), (0.8454, -0.7333, 1.451), (0.9346, 0.5482, 0.5122), (-0.9822, -0.6601, 0.01604), (-1.001, 0.2548, -0.005424), (-0.67, 0.8072, -0.0003294), (-0.9962, -0.5705, 1.493), (-0.388, -0.9985, -0.005315), (0.9278, -0.5583, 2.508), (-0.9868, 0.4055, 0.8157), (0.9731, 0.3315, 1.157), (0.5157, -0.9916, 0.9987), (-0.3666, -0.5601, 5.913), (0.2042, -0.8981, 4.097), (0.9583, 0.3918, 2.816), (1.081, -0.517, 0.556), (0.8706, 0.5427, 0.04904), (-0.2915, 0.579, 5.198), (0.2805, 0.9987, -0.001248), (0.4334, -0.2304, 5.527), (-0.5875, 0.9402, 3.859), (0.04338, 0.5829, 5.483), (0.461, 0.2824, 5.216), (1.174, -0.07866, 0.5836), (-0.01577, 0.2183, 6.371), (0.4772, 0.9388, 2.396), (-0.9793, -0.1926, 3.174), (-0.03084, -0.6375, 5.752), (-0.8421, -0.712, 2.768), (-0.5027, -0.9993, 0.9468), (0.2831, -0.3041, 6.016)], [], [(6, 4, 52), (1, 2, 36), (37, 51, 6), (4, 6, 5), (16, 41, 15), (6, 36, 5), (6, 51, 36), (38, 7, 32), (1, 48, 2), (13, 50, 3), (44, 15, 12), (10, 38, 11), (15, 45, 11), (43, 7, 46), (49, 12, 15), (13, 3, 16), (15, 44, 16), (41, 45, 15), (45, 48, 46), (16, 2, 41), (36, 51, 1), (37, 6, 8), (17, 41, 2), (51, 37, 7), (42, 20, 49), (19, 29, 33), (24, 39, 23), (29, 19, 21), (2, 48, 17), (42, 29, 21), (5, 3, 4), (42, 28, 29), (21, 20, 42), (18, 21, 19), (25, 22, 32), (24, 47, 39), (24, 40, 47), (21, 18, 20), (16, 3, 2), (26, 40, 42), (5, 36, 2), (22, 25, 39), (22, 47, 34), (26, 34, 47), (50, 4, 3), (4, 50, 52), (35, 39, 25), (30, 33, 28), (34, 49, 38), (49, 34, 26), (2, 3, 5), (49, 15, 11), (16, 44, 13), (29, 28, 33), (13, 44, 12), (50, 13, 14), (53, 8, 0), (28, 31, 27), (46, 11, 45), (52, 27, 53), (52, 53, 0), (28, 42, 24), (20, 12, 49), (39, 35, 23), (52, 0, 8), (10, 11, 46), (50, 33, 30), (50, 14, 33), (30, 28, 27), (40, 26, 47), (35, 31, 23), (14, 13, 12), (28, 24, 31), (9, 35, 25), (27, 31, 53), (46, 7, 10), (52, 50, 30), (24, 42, 40), (52, 30, 27), (42, 49, 26), (39, 47, 22), (54, 7, 43), (18, 12, 20), (23, 31, 24), (37, 9, 7), (8, 35, 9), (14, 12, 19), (34, 38, 22), (9, 32, 7), (19, 33, 14), (7, 38, 10), (38, 49, 11), (32, 22, 38), (19, 12, 18), (9, 25, 32), (37, 8, 9), (7, 54, 51), (6, 52, 8), (54, 48, 1), (45, 41, 17), (35, 8, 53), (31, 35, 53), (48, 54, 46), (48, 45, 17), (43, 46, 54), (1, 51, 54)])
_uv = me_cube.uv_layers.new(name='UVMap')
_uv.uv.foreach_set('vector', [1.198, -1.035, 1.198, -0.5084, 0.6463, -0.5084, 2.038, 0.2959, 1.767, 0.2959, 2.038, 0.03703, -1.035, -0.5084, -0.484, -1.035, -0.484, -0.5084, 0.6463, 0.2959, 1.198, 0.2959, 1.198, 0.03703, 0.637, 1.904, 0.637, 1.646, 0.08577, 1.904, 0.07651, 1.377, -0.4748, 1.636, 0.07651, 1.636, 1.898, 1.377, 1.898, 1.904, 1.767, 1.904, 1.487, 1.1, 1.758, 0.5732, 1.758, 1.1, 1.758, 1.77, 1.758, 1.646, 1.487, 1.77, 0.637, 1.636, 0.637, 1.377, 0.08577, 1.636, -0.484, 2.038, -0.484, 1.914, -1.035, 2.038, -0.484, 1.646, -1.035, 1.904, -0.484, 1.904, 0.08577, 0.02777, 0.637, -0.4991, 0.637, 0.02777, 0.6463, 0.832, 0.9173, 0.3051, 0.9173, 0.832, 1.478, 0.03703, 1.478, 0.5639, 1.207, 0.5639, 1.758, -0.4991, 1.758, 0.02777, 1.487, 0.02777, -1.038, 2.035, -1.038, 1.911, -0.4871, 1.911, 1.484, 0.5701, 1.755, 0.5701, 1.484, 1.097, 0.08268, 1.642, 0.634, 1.642, 0.08268, 1.901, 1.207, 1.636, 1.478, 1.109, 1.478, 1.636, 2.038, 1.368, 1.767, 1.368, 2.038, 1.109, -0.484, 1.1, -0.484, 0.5732, -1.035, 1.1, 1.764, 1.374, 1.764, 1.901, 1.895, 1.374, -1.035, 1.368, -0.484, 1.368, -0.484, 1.109, 1.207, 0.02777, 1.478, 0.02777, 1.478, -0.4991, 0.637, 1.109, 0.08577, 1.368, 0.637, 1.368, 1.764, 1.106, 2.035, 1.106, 1.764, 1.365, 1.198, 1.646, 0.9266, 1.904, 1.198, 1.904, 1.484, 1.767, 1.755, 1.642, 1.484, 1.642, 0.9235, 1.901, 1.194, 1.642, 0.9235, 1.642, 1.198, -0.4991, 1.198, 0.02777, 0.6463, 0.02777, 2.038, -1.035, 1.767, -0.5084, 2.038, -0.5084, 1.767, 1.1, 2.038, 1.1, 2.038, 0.8413, 0.9173, 1.904, 0.9173, 1.646, 0.6463, 1.904, 1.755, -0.5022, 1.484, -0.5022, 1.484, 0.02468, 2.038, 0.5732, 1.767, 0.832, 2.038, 0.832, 1.207, 1.1, 1.478, 0.5732, 1.478, 1.1, 1.764, 0.5701, 1.764, 0.8289, 2.035, 0.5701, 1.198, 0.832, 0.9266, 0.832, 1.198, 0.3051, 1.767, -0.2403, 2.038, -0.2403, 2.038, -0.4991, -1.038, 1.097, -1.038, 0.5701, -0.4871, 0.5701, -0.484, 1.377, -0.484, 1.636, -1.035, 1.636, 1.767, 0.02777, 2.038, -0.2311, 2.038, 0.02777, 1.478, 1.904, 1.478, 1.646, 1.207, 1.904, -0.4779, 1.633, -0.4779, 1.374, 0.07343, 1.374, 1.764, 0.02468, 1.764, -0.2341, 2.035, -0.2341, 0.07651, 1.904, -0.4748, 1.904, 0.07651, 1.646, 1.758, 1.109, 1.758, 1.636, 1.487, 1.636, 0.637, 0.5732, 0.637, 1.1, 0.08577, 1.1, 1.758, -1.035, 1.758, -0.5084, 1.487, -0.5084, 0.07651, 0.5732, -0.4748, 1.1, 0.07651, 1.1, 1.484, -0.5115, 1.755, -1.038, 1.484, -1.038, 1.758, 0.03703, 1.758, 0.5639, 1.487, 0.5639, -0.4779, 1.901, -0.4779, 1.642, 0.07343, 1.642, 1.204, 1.642, 1.475, 1.642, 1.204, 1.901, 0.07651, -0.5084, -0.4748, -0.5084, 0.07651, -1.035, 0.08577, 0.5639, 0.637, 0.03703, 0.637, 0.5639, 1.764, -0.5115, 2.035, -1.038, 1.764, -1.038, -1.038, 1.642, -0.4871, 1.642, -1.038, 1.901, -0.484, -0.4991, -1.035, 0.02777, -0.484, 0.02777, 1.755, 1.106, 1.484, 1.633, 1.484, 1.106, 0.07343, 0.5701, -0.4779, 0.5701, -0.4779, 1.097, -1.038, 0.02468, -0.4871, -0.5022, -1.038, -0.5022, -0.4779, -1.038, 0.07343, -1.038, -0.4779, -0.5115, 0.08268, 1.374, 0.08268, 1.633, 0.634, 1.374, 1.198, 1.1, 1.198, 0.8413, 0.6463, 1.1, 0.07651, -0.4991, -0.4748, 0.02777, 0.07651, 0.02777, 0.07343, -0.5022, -0.4779, -0.5022, -0.4779, 0.02468, 0.08268, 0.02468, 0.634, -0.5022, 0.08268, -0.5022, 2.035, -0.5022, 1.764, -0.5022, 1.764, -0.2434, -0.484, 0.03703, -1.035, 0.5639, -0.484, 0.5639, 1.204, 1.097, 1.475, 0.5701, 1.204, 0.5701, -0.4748, 0.5639, 0.07651, 0.03703, 0.07651, 0.5639, 1.478, -1.035, 1.207, -0.5084, 1.478, -0.5084, -1.038, 1.633, -1.038, 1.374, -0.4871, 1.374, -1.038, -0.5115, -0.4871, -1.038, -1.038, -1.038, 1.204, 0.03394, 1.475, 0.03394, 1.204, 0.5608, -0.4748, 1.368, 0.07651, 1.109, 0.07651, 1.368, 0.634, 0.03394, 0.08268, 0.03394, 0.08268, 0.5608, 0.08577, -0.5084, 0.637, -1.035, 0.637, -0.5084, 0.08268, 1.365, 0.08268, 1.106, 0.634, 1.106, 1.198, 1.109, 0.6463, 1.368, 1.198, 1.368, 1.204, -0.5022, 1.204, 0.02468, 1.475, -0.5022, -0.4779, 1.106, 0.07343, 1.106, -0.4779, 1.365, 2.038, 0.3051, 1.767, 0.5639, 2.038, 0.5639, 1.204, -1.038, 1.204, -0.5115, 1.475, -1.038, -1.038, 1.106, -1.038, 1.365, -0.4871, 1.106, 1.475, 1.106, 1.204, 1.633, 1.204, 1.106, 0.6432, 0.8382, 1.194, 0.8382, 0.6432, 1.097, 0.6432, 0.302, 0.9142, 0.302, 0.6432, 0.8289, 0.6432, 0.03394, 1.194, 0.03394, 0.6432, 0.2928, 0.08268, 0.5701, 0.634, 0.5701, 0.08268, 1.097, 0.6432, -0.5022, 0.6432, 0.02468, 1.194, -0.5022, 1.194, 0.302, 0.9235, 0.8289, 0.9235, 0.302, 1.194, -1.038, 0.6432, -0.5115, 0.6432, -1.038, 1.764, 0.5608, 2.035, 0.302, 1.764, 0.302, 1.194, 1.106, 0.6432, 1.365, 0.6432, 1.106, -0.4779, 0.5608, 0.07343, 0.03394, -0.4779, 0.03394, 0.6432, 1.901, 0.9142, 1.642, 0.6432, 1.642, 1.198, 1.636, 1.198, 1.377, 0.6463, 1.636, 0.08268, -1.038, 0.08268, -0.5115, 0.634, -1.038, -0.4871, 0.03394, -1.038, 0.5608, -1.038, 0.03394, 1.755, 0.03394, 1.484, 0.03394, 1.484, 0.5608, 0.6432, 1.633, 1.194, 1.374, 0.6432, 1.374, 1.764, 0.8382, 1.764, 1.097, 2.035, 0.8382, 1.764, 0.2928, 2.035, 0.03394, 1.764, 0.03394])
me_cube.materials.append(mat_totem)
me_cube.use_remesh_preserve_volume = False
me_cube.use_remesh_preserve_attributes = False
me_cube.use_mirror_vertex_groups = False
me_cube.update()

# ---- objects
ob_satelliti_2 = bpy.data.objects.new('satelliti 2', me_icosphere_001)
ob_satelliti_1 = bpy.data.objects.new('satelliti 1', me_icosphere)
ob_totem = bpy.data.objects.new('totem', me_cube)
ob_lamp = bpy.data.objects.new('Lamp', light_lamp)
ob_camera = bpy.data.objects.new('Camera', cam_camera)

# ---- transforms, parenting, visibility, modifiers, constraints
ob_satelliti_2.location = (0.0, 0.0, 5.552)
ob_satelliti_2.rotation_euler = (0.0, -3.142, -3.516)
ob_satelliti_2.lineart.crease_threshold = 0.0
ob_satelliti_1.location = (0.0, 0.0, 0.7308)
ob_satelliti_1.rotation_euler = (0.0, 0.0, 3.391)
ob_satelliti_1.lineart.crease_threshold = 0.0
ob_totem.location = (0.0, 0.0, 0.0)
ob_totem.lock_rotations_4d = False
ob_totem.empty_display_type = 'ARROWS'
ob_totem.lineart.crease_threshold = 0.0
ob_lamp.location = (4.076, 1.005, 5.904)
ob_lamp.rotation_euler = (0.6503, 0.05522, 1.866)
ob_lamp.lock_rotations_4d = False
ob_lamp.empty_display_type = 'ARROWS'
ob_lamp.color = (0.0, 0.0, 0.0, 0.0)
ob_lamp.lineart.crease_threshold = 0.0
ob_camera.location = (7.481, -6.508, 5.344)
ob_camera.rotation_euler = (1.109, 0.0, 0.8149)
ob_camera.lock_rotations_4d = False
ob_camera.empty_display_type = 'ARROWS'
ob_camera.color = (0.0, 0.0, 0.0, 0.0)
ob_camera.display_type = 'WIRE'
ob_camera.lineart.crease_threshold = 0.0

# ---- collection membership
col_collection_1.objects.link(ob_satelliti_2)
col_collection_1.objects.link(ob_satelliti_1)
col_collection_1.objects.link(ob_totem)
col_collection_1.objects.link(ob_lamp)
col_collection_1.objects.link(ob_camera)

# ---- scene / render settings (as saved in the file)
scene.camera = ob_camera
scene.frame_start = 1; scene.frame_end = 2000; scene.frame_set(1080)
scene.render.engine = 'BLENDER_EEVEE_NEXT'
scene.render.resolution_percentage = 50
scene.render.dither_intensity = 0.0
scene.cycles.use_denoising = False
scene.cycles.samples = 128
scene.cycles.sampling_pattern = 'TABULATED_SOBOL'
scene.cycles.use_adaptive_sampling = False
scene.cycles.use_light_tree = False
scene.cycles.blur_glossy = 0.0
scene.cycles.sample_clamp_indirect = 0.0
scene.view_settings.view_transform = 'Standard'
bpy.context.view_layer.update()
